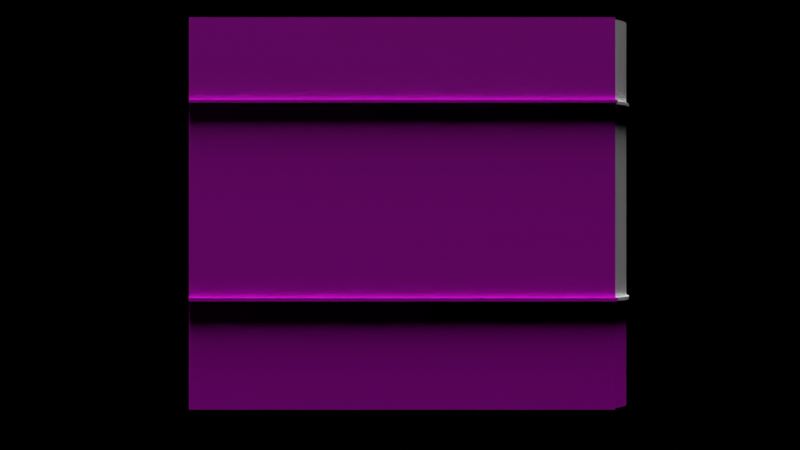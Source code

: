 # Source: ph.blend  (saved by Blender 2.80.45; exported with 4.5.12 LTS)
import bpy
from mathutils import Matrix  # noqa: F401  (used for matrix-valued properties, if any)

bpy.ops.wm.read_factory_settings(use_empty=True)
scene = bpy.context.scene
scene.name = 'scene_textured'

# ---- collections
col_rigging = bpy.data.collections.new('rigging'); scene.collection.children.link(col_rigging)
col_collection_001 = bpy.data.collections.new('Collection.001'); col_rigging.children.link(col_collection_001)
col_imgs_001 = bpy.data.collections.new('imgs.001'); scene.collection.children.link(col_imgs_001)
col_tower = bpy.data.collections.new('tower'); scene.collection.children.link(col_tower)

# ---- images (referenced by path relative to the original .blend; pixels are not part of the script)
import os
ASSET_DIR = os.environ.get("B2B_ASSET_DIR", "")  # directory of the original .blend (textures are referenced by path, not embedded)
HERE = os.path.dirname(os.path.abspath(__file__))  # packed textures are extracted next to this script under _unpacked/

def load_image(name, relpath, width, height, colorspace="sRGB"):
    """Load a texture the original file referenced (path relative to the .blend, or extracted next to this script)."""
    p = next((c for c in (os.path.join(HERE, relpath), os.path.join(ASSET_DIR, relpath)) if relpath and os.path.exists(c)), "")
    if p:
        img = bpy.data.images.load(p, check_existing=True)
        img.name = name
    else:  # same state as the original file: an image datablock whose file is absent (Cycles renders it pink)
        img = bpy.data.images.new(name, width, height)
        img.source = "FILE"
        img.filepath = "//" + (relpath or name)
    img.colorspace_settings.name = colorspace
    return img
img_ph_front_window_texture_png = load_image('ph_front_window_texture.png', 'assets/textures/ph_front_window_texture.png', 1024, 1024, 'sRGB')
img_ph_side_lower_texture_png = load_image('ph_side_lower_texture.png', 'assets/textures/ph_side_lower_texture.png', 1024, 1024, 'sRGB')

# ---- materials (node trees are filled in below, after node groups)
mat_ph_tower_side_mat = bpy.data.materials.new('ph_tower_side_mat')
mat_ph_tower_side_mat.use_transparent_shadow = False
mat_ph_tower_side_mat.preview_render_type = 'FLAT'
mat_ph_tower_side_mat.roughness = 0.25
mat_baselinewhite = bpy.data.materials.new('BaselineWhite')
mat_baselinewhite.use_transparent_shadow = False
mat_baselinewhite.roughness = 0.25
mat_baseline_white = bpy.data.materials.new('baseline_white')
mat_baseline_white.use_transparent_shadow = False
mat_baseline_white.roughness = 0.25
mat_side_lower = bpy.data.materials.new('side_lower')
mat_side_lower.use_transparent_shadow = False
mat_side_lower.roughness = 0.25

# ---- material node trees
mat_ph_tower_side_mat.use_nodes = True; mat_ph_tower_side_mat.node_tree.nodes.clear()
_N = mat_ph_tower_side_mat.node_tree.nodes; _L = mat_ph_tower_side_mat.node_tree.links
n0 = _N.new('ShaderNodeOutputMaterial'); n0.name = 'Material Output'; n0.location = (300, 300)
n1 = _N.new('ShaderNodeBsdfPrincipled'); n1.name = 'Principled BSDF'; n1.location = (10, 300)
n1.distribution = 'GGX'
n1.subsurface_method = 'BURLEY'
n1.inputs[3].default_value = 1.45
n2 = _N.new('ShaderNodeTexImage'); n2.name = 'Image Texture'; n2.location = (-280, 275)
n2.image = img_ph_front_window_texture_png
_L.new(n1.outputs[0], n0.inputs[0])
_L.new(n2.outputs[0], n1.inputs[0])
n0.is_active_output = True
mat_baselinewhite.use_nodes = True; mat_baselinewhite.node_tree.nodes.clear()
_N = mat_baselinewhite.node_tree.nodes; _L = mat_baselinewhite.node_tree.links
n0 = _N.new('ShaderNodeOutputMaterial'); n0.name = 'Material Output'; n0.location = (300, 300)
n1 = _N.new('ShaderNodeBsdfPrincipled'); n1.name = 'Principled BSDF'; n1.location = (10, 300)
n1.distribution = 'GGX'
n1.subsurface_method = 'BURLEY'
n1.inputs[0].default_value = (0.07823, 0.7224, 0.09207, 1.0)
n1.inputs[3].default_value = 1.45
_L.new(n1.outputs[0], n0.inputs[0])
n0.is_active_output = True
mat_baseline_white.use_nodes = True; mat_baseline_white.node_tree.nodes.clear()
_N = mat_baseline_white.node_tree.nodes; _L = mat_baseline_white.node_tree.links
n0 = _N.new('ShaderNodeOutputMaterial'); n0.name = 'Material Output'; n0.location = (300, 300)
n1 = _N.new('ShaderNodeBsdfPrincipled'); n1.name = 'Principled BSDF'; n1.location = (10, 300)
n1.distribution = 'GGX'
n1.subsurface_method = 'BURLEY'
n1.inputs[0].default_value = (1.0, 1.0, 1.0, 1.0)
n1.inputs[3].default_value = 1.45
_L.new(n1.outputs[0], n0.inputs[0])
n0.is_active_output = True
mat_side_lower.use_nodes = True; mat_side_lower.node_tree.nodes.clear()
_N = mat_side_lower.node_tree.nodes; _L = mat_side_lower.node_tree.links
n0 = _N.new('ShaderNodeOutputMaterial'); n0.name = 'Material Output'; n0.location = (300, 300)
n1 = _N.new('ShaderNodeBsdfPrincipled'); n1.name = 'Principled BSDF'; n1.location = (10, 300)
n1.distribution = 'GGX'
n1.subsurface_method = 'BURLEY'
n1.inputs[3].default_value = 1.45
n2 = _N.new('ShaderNodeTexImage'); n2.name = 'Image Texture'; n2.location = (-280, 275)
n2.image = img_ph_side_lower_texture_png
_L.new(n1.outputs[0], n0.inputs[0])
_L.new(n2.outputs[0], n1.inputs[0])
n0.is_active_output = True

# ---- cameras
cam_camera_002 = bpy.data.cameras.new('Camera.002')
cam_camera_002.dof.focus_distance = 0.0
cam_camera_002.dof.aperture_fstop = 128.0

# ---- lights
light_sun = bpy.data.lights.new('Sun', 'SUN')
light_sun.transmission_factor = 0.0
light_sun.angle = 0.2487
light_sun.shadow_buffer_clip_start = 0.5
light_sun.shadow_soft_size = 0.125
light_light_001 = bpy.data.lights.new('Light.001', 'POINT')
light_light_001.transmission_factor = 0.0
light_light_001.cutoff_distance = 30.0
light_light_001.energy = 1000.0
light_light_001.shadow_buffer_clip_start = 1.001
light_light_001.shadow_soft_size = 0.1
light_light_001.shadow_maximum_resolution = 0.006
light_light_001.use_absolute_resolution = True

# ---- meshes
me_tower = bpy.data.meshes.new('tower')
me_tower.from_pydata([(-1.0, -1.0, -1.0), (-1.0, -1.0, 1.0), (-1.0, 1.0, -1.0), (-1.0, 1.0, 1.0), (1.0, -1.0, -1.0), (1.0, -1.0, 1.0), (1.0, 1.0, -1.0), (1.0, 1.0, 1.0), (1.01, -1.0, 0.5787), (1.0, -1.0, 0.5635), (1.0, -1.0, 0.5787), (1.01, -0.7645, 0.5635), (1.0, -0.7645, 0.5635), (1.0, -0.7645, 0.5787), (-1.0, 1.0, 0.5635), (1.01, -0.7645, 0.5787), (-1.0, -1.0, 0.5635), (1.01, 1.0, 0.5787), (1.01, 0.8193, 0.5787), (1.0, 0.8193, 0.5635), (1.0, 0.8193, 0.5787), (1.0, -0.8333, 0.5635), (1.0, 1.0, 0.5787), (1.0, 1.0, 0.5635), (-1.0, 1.0, 0.5787), (1.0, -0.8333, 0.5787), (1.01, -0.8333, 0.5787), (1.01, 1.0, 0.5635), (1.01, -0.8333, 0.5635), (1.01, 0.8193, 0.5635), (-1.0, -1.0, 0.5787), (1.0, -1.05, 0.5787), (1.0, -1.05, 0.5635), (-1.0, -1.05, 0.5787), (-1.0, -1.05, 0.5635), (-1.0, 1.062, 0.5787), (-1.0, 1.062, 0.5635), (1.01, -1.0, 0.5635), (1.01, -1.05, 0.5787), (1.01, -1.05, 0.5635), (1.01, 0.7645, 0.5787), (1.0, 0.7645, 0.5787), (1.0, 0.7645, 0.5635), (1.01, 0.7645, 0.5635), (1.01, 1.062, 0.5635), (1.0, 1.062, 0.5635), (1.0, 1.062, 0.5787), (1.01, 1.062, 0.5787), (1.0, 0.7685, 1.0), (1.0, -0.784, 1.0), (-1.0, 1.0, -0.4291), (-1.0, 1.0, -0.4476), (-1.0, -1.0, -0.4476), (-1.0, -1.0, -0.4291), (1.0, 1.0, -0.4291), (1.0, 1.0, -0.4476), (1.0, -1.0, -0.4291), (1.0, -1.0, -0.4476), (-1.0, 1.0, -0.4291), (-1.0, 1.0, -0.4476), (-1.0, -1.0, -0.4476), (-1.0, -1.0, -0.4291), (1.0, 1.0, -0.4291), (1.0, 1.0, -0.4476), (1.0, -1.0, -0.4291), (1.0, -1.0, -0.4476), (-1.0, 1.0, -0.4291), (-1.0, 1.0, -0.4476), (-1.0, -1.0, -0.4476), (-1.0, -1.0, -0.4291), (1.0, 1.0, -0.4291), (1.0, 1.0, -0.4476), (1.0, -1.0, -0.4291), (1.0, -1.0, -0.4476), (-1.0, -1.059, -0.4476), (-1.0, -1.059, -0.4291), (1.0, -1.059, -0.4291), (1.0, -1.059, -0.4476), (-1.0, 1.066, -0.4291), (-1.0, 1.066, -0.4476), (1.0, 1.066, -0.4291), (1.0, 1.066, -0.4476), (1.011, 1.0, -0.4291), (1.011, 1.0, -0.4476), (1.011, -1.0, -0.4291), (1.011, -1.0, -0.4476), (1.011, -1.059, -0.4291), (1.011, -1.059, -0.4476), (1.011, 1.066, -0.4291), (1.011, 1.066, -0.4476), (1.0, -1.0, -0.4291), (1.0, -1.0, -0.4476), (1.011, -1.0, -0.4291), (1.011, -1.0, -0.4476), (1.0, -1.0, -0.4291), (1.0, -1.0, -0.4476), (1.011, -1.0, -0.4291), (1.011, -1.0, -0.4476), (1.0, -1.0, -0.4291), (1.0, -1.0, -0.4476), (1.011, -1.0, -0.4291), (1.011, -1.0, -0.4476), (1.0, -0.7644, -0.4291), (1.0, -0.7644, -0.4476), (1.011, -0.7644, -0.4291), (1.011, -0.7644, -0.4476), (1.0, 0.7642, -0.4291), (1.0, 0.7642, -0.4476), (1.011, 0.7642, -0.4291), (1.011, 0.7642, -0.4476)], [], [(30, 1, 3, 24), (24, 3, 7, 22), (21, 25, 13, 12), (10, 5, 1, 30), (2, 6, 4, 0), (7, 3, 1, 5, 49, 48), (12, 13, 15, 11), (53, 16, 14, 50), (50, 14, 23, 54), (54, 23, 9, 56), (56, 9, 16, 53), (26, 28, 11, 15), (22, 17, 47, 46), (28, 21, 12, 11), (19, 29, 43, 42), (25, 26, 15, 13), (10, 30, 33, 31), (10, 25, 20, 22), (23, 19, 21, 9), (23, 14, 36, 45), (22, 20, 18, 17), (19, 23, 27, 29), (25, 10, 8, 26), (16, 30, 24, 14), (27, 17, 18, 29), (28, 26, 8, 37), (32, 31, 33, 34), (30, 16, 34, 33), (9, 10, 31, 32), (16, 9, 32, 34), (36, 35, 46, 45), (24, 22, 46, 35), (22, 23, 45, 46), (14, 24, 35, 36), (9, 21, 28, 37), (19, 20, 25, 21), (9, 37, 39, 32), (31, 32, 39, 38), (37, 8, 38, 39), (8, 10, 31, 38), (41, 42, 43, 40), (20, 19, 42, 41), (18, 20, 41, 40), (29, 18, 40, 43), (45, 46, 47, 44), (27, 23, 45, 44), (17, 27, 44, 47), (13, 49, 5, 10, 25), (48, 41, 20, 22, 7), (4, 57, 52, 0), (56, 53, 61, 64), (6, 55, 57, 4), (55, 54, 56, 57), (2, 51, 55, 6), (50, 54, 62, 58), (0, 52, 51, 2), (52, 53, 50, 51), (63, 59, 67, 71), (61, 60, 68, 69), (57, 56, 64, 65), (54, 55, 63, 62), (53, 52, 60, 61), (55, 51, 59, 63), (51, 50, 58, 59), (52, 57, 65, 60), (72, 69, 75, 76), (66, 70, 80, 78), (60, 65, 73, 68), (62, 63, 71, 70), (59, 58, 66, 67), (58, 62, 70, 66), (64, 61, 69, 72), (65, 64, 72, 73), (77, 76, 75, 74), (77, 73, 85, 87), (69, 68, 74, 75), (68, 73, 77, 74), (79, 78, 80, 81), (71, 67, 79, 81), (70, 71, 107, 106), (67, 66, 78, 79), (85, 84, 86, 87), (82, 83, 89, 88), (71, 81, 89, 83), (81, 80, 88, 89), (72, 84, 92, 90), (72, 76, 86, 84), (80, 70, 82, 88), (76, 77, 87, 86), (90, 92, 96, 94), (84, 85, 93, 92), (85, 73, 91, 93), (73, 72, 90, 91), (96, 97, 101, 100), (92, 93, 97, 96), (93, 91, 95, 97), (91, 90, 94, 95), (101, 99, 103, 105), (97, 95, 99, 101), (95, 94, 98, 99), (94, 96, 100, 98), (103, 102, 104, 105), (99, 98, 102, 103), (98, 100, 104, 102), (100, 101, 105, 104), (106, 107, 109, 108), (71, 83, 109, 107), (83, 82, 108, 109), (82, 70, 106, 108)])
me_tower.polygons.foreach_set('material_index', [0, 0, 0, 0, 0, 0, 0, 0, 0, 0, 0, 0, 0, 0, 0, 0, 0, 0, 0, 0, 0, 0, 0, 0, 0, 0, 0, 0, 0, 0, 0, 0, 0, 0, 0, 0, 0, 0, 0, 0, 0, 0, 0, 0, 0, 0, 0, 0, 0, 0, 0, 2, 0, 0, 0, 0, 0, 0, 0, 0, 0, 0, 0, 0, 0, 0, 0, 0, 0, 0, 0, 0, 0, 0, 0, 0, 0, 0, 0, 0, 0, 0, 0, 0, 0, 0, 0, 0, 0, 0, 0, 0, 0, 0, 0, 0, 0, 0, 0, 0, 0, 0, 0, 0, 0, 0, 0, 0, 0])
_uv = me_tower.uv_layers.new(name='UVMap')
_uv.uv.foreach_set('vector', [0.5723, 0.0, 0.625, 0.0, 0.625, 0.25, 0.5723, 0.25, 0.5723, 0.25, 0.625, 0.25, 0.625, 0.5, 0.5723, 0.5, 0.5704, 0.7292, 0.5723, 0.7292, 0.5723, 0.7292, 0.5704, 0.7292, 1.002, 0.7893, 1.002, 1.0, -0.004888, 1.0, -0.004888, 0.7893, 0.125, 0.5, 0.375, 0.5, 0.375, 0.75, 0.125, 0.75, 0.625, 0.5, 0.875, 0.5, 0.875, 0.75, 0.625, 0.75, 0.625, 0.6667, 0.625, 0.5833, 0.5704, 0.7292, 0.5723, 0.7292, 0.5723, 0.7292, 0.5704, 0.7292, 0.4464, 0.0, 0.5704, 0.0, 0.5704, 0.25, 0.4464, 0.25, 0.4464, 0.25, 0.5704, 0.25, 0.5704, 0.5, 0.4464, 0.5, 0.4464, 0.5, 0.5704, 0.5, 0.5704, 0.75, 0.4464, 0.75, 1.002, 0.2854, 1.002, 0.7817, -0.004888, 0.7817, -0.004888, 0.2854, 0.5723, 0.7292, 0.5704, 0.7292, 0.5704, 0.7292, 0.5723, 0.7292, 0.5723, 0.5, 0.5723, 0.5, 0.5723, 0.5, 0.5723, 0.5, 0.5704, 0.7292, 0.5704, 0.7292, 0.5704, 0.7292, 0.5704, 0.7292, 0.5704, 0.5207, 0.5704, 0.5207, 0.5704, 0.5207, 0.5704, 0.5207, 0.5723, 0.7292, 0.5723, 0.7292, 0.5723, 0.7292, 0.5723, 0.7292, 1.002, 0.7893, -0.004888, 0.7893, -0.004888, 0.7893, 1.002, 0.7893, 0.5723, 0.75, 0.5723, 0.7292, 0.5723, 0.5207, 0.5723, 0.5, 0.5704, 0.5, 0.5704, 0.5207, 0.5704, 0.7292, 0.5704, 0.75, 0.5704, 0.5, 0.5704, 0.25, 0.5704, 0.25, 0.5704, 0.5, 0.5723, 0.5, 0.5723, 0.5207, 0.5723, 0.5207, 0.5723, 0.5, 0.5704, 0.5207, 0.5704, 0.5, 0.5704, 0.5, 0.5704, 0.5207, 0.5723, 0.7292, 0.5723, 0.75, 0.5723, 0.75, 0.5723, 0.7292, 0.5704, 0.0, 0.5723, 0.0, 0.5723, 0.25, 0.5704, 0.25, 0.5704, 0.5, 0.5723, 0.5, 0.5723, 0.5207, 0.5704, 0.5207, 0.5704, 0.7292, 0.5723, 0.7292, 0.5723, 0.75, 0.5704, 0.75, 1.002, 0.7817, 1.002, 0.7893, -0.004888, 0.7893, -0.004888, 0.7817, -0.004888, 0.7893, -0.004888, 0.7817, -0.004888, 0.7817, -0.004888, 0.7893, 1.002, 0.7817, 1.002, 0.7893, 1.002, 0.7893, 1.002, 0.7817, -0.004888, 0.7817, 1.002, 0.7817, 1.002, 0.7817, -0.004888, 0.7817, 0.5704, 0.25, 0.5723, 0.25, 0.5723, 0.5, 0.5704, 0.5, 0.5723, 0.25, 0.5723, 0.5, 0.5723, 0.5, 0.5723, 0.25, 0.5723, 0.5, 0.5704, 0.5, 0.5704, 0.5, 0.5723, 0.5, 0.5704, 0.25, 0.5723, 0.25, 0.5723, 0.25, 0.5704, 0.25, 0.5704, 0.75, 0.5704, 0.7292, 0.5704, 0.7292, 0.5704, 0.75, 0.5704, 0.5207, 0.5723, 0.5207, 0.5723, 0.7292, 0.5704, 0.7292, 0.5704, 0.75, 0.5704, 0.75, 0.5704, 0.75, 0.5704, 0.75, 1.002, 0.7893, 1.002, 0.7817, 1.002, 0.7817, 1.002, 0.7893, 0.5704, 0.75, 0.5723, 0.75, 0.5723, 0.75, 0.5704, 0.75, 0.5723, 0.75, 0.5723, 0.75, 0.5723, 0.75, 0.5723, 0.75, 0.5723, 0.5207, 0.5704, 0.5207, 0.5704, 0.5207, 0.5723, 0.5207, 0.5723, 0.5207, 0.5704, 0.5207, 0.5704, 0.5207, 0.5723, 0.5207, 0.5723, 0.5207, 0.5723, 0.5207, 0.5723, 0.5207, 0.5723, 0.5207, 0.5704, 0.5207, 0.5723, 0.5207, 0.5723, 0.5207, 0.5704, 0.5207, 0.5704, 0.5, 0.5723, 0.5, 0.5723, 0.5, 0.5704, 0.5, 0.5704, 0.5, 0.5704, 0.5, 0.5704, 0.5, 0.5704, 0.5, 0.5723, 0.5, 0.5704, 0.5, 0.5704, 0.5, 0.5723, 0.5, 0.0, 0.0, 0.0, 0.0, 0.0, 0.0, 0.0, 0.0, 0.0, 0.0, 0.0, 0.0, 0.0, 0.0, 0.0, 0.0, 0.0, 0.0, 0.0, 0.0, 1.002, -2.384e-07, 1.002, 0.2762, -0.004888, 0.2762, -0.004888, 1.788e-07, 1.002, 0.2854, -0.004888, 0.2854, -0.004888, 0.2854, 1.002, 0.2854, 0.375, 0.5, 0.444, 0.5, 0.444, 0.75, 0.375, 0.75, 0.444, 0.5, 0.4464, 0.5, 0.4464, 0.75, 0.444, 0.75, 0.375, 0.25, 0.444, 0.25, 0.444, 0.5, 0.375, 0.5, 0.4464, 0.25, 0.4464, 0.5, 0.4464, 0.5, 0.4464, 0.25, 0.375, 0.0, 0.444, 0.0, 0.444, 0.25, 0.375, 0.25, 0.444, 0.0, 0.4464, 0.0, 0.4464, 0.25, 0.444, 0.25, 0.444, 0.5, 0.444, 0.25, 0.444, 0.25, 0.444, 0.5, 0.4464, 0.0, 0.444, 0.0, 0.444, 0.0, 0.4464, 0.0, 0.444, 0.75, 0.4464, 0.75, 0.4464, 0.75, 0.444, 0.75, 0.4464, 0.5, 0.444, 0.5, 0.444, 0.5, 0.4464, 0.5, 0.4464, 0.0, 0.444, 0.0, 0.444, 0.0, 0.4464, 0.0, 0.444, 0.5, 0.444, 0.25, 0.444, 0.25, 0.444, 0.5, 0.444, 0.25, 0.4464, 0.25, 0.4464, 0.25, 0.444, 0.25, -0.004888, 0.2762, 1.002, 0.2762, 1.002, 0.2762, -0.004888, 0.2762, 1.002, 0.2854, -0.004888, 0.2854, -0.004888, 0.2854, 1.002, 0.2854, 0.4464, 0.25, 0.4464, 0.5, 0.4464, 0.5, 0.4464, 0.25, -0.004888, 0.2762, 1.002, 0.2762, 1.002, 0.2762, -0.004888, 0.2762, 0.4464, 0.5, 0.444, 0.5, 0.444, 0.5, 0.4464, 0.5, 0.444, 0.25, 0.4464, 0.25, 0.4464, 0.25, 0.444, 0.25, 0.4464, 0.25, 0.4464, 0.5, 0.4464, 0.5, 0.4464, 0.25, 1.002, 0.2854, -0.004888, 0.2854, -0.004888, 0.2854, 1.002, 0.2854, 0.444, 0.75, 0.4464, 0.75, 0.4464, 0.75, 0.444, 0.75, 1.002, 0.2762, 1.002, 0.2854, -0.004888, 0.2854, -0.004888, 0.2762, 1.002, 0.2762, 1.002, 0.2762, 1.002, 0.2762, 1.002, 0.2762, 0.4464, 0.0, 0.444, 0.0, 0.444, 0.0, 0.4464, 0.0, -0.004888, 0.2762, 1.002, 0.2762, 1.002, 0.2762, -0.004888, 0.2762, 0.444, 0.25, 0.4464, 0.25, 0.4464, 0.5, 0.444, 0.5, 0.444, 0.5, 0.444, 0.25, 0.444, 0.25, 0.444, 0.5, 0.4464, 0.5, 0.444, 0.5, 0.444, 0.5, 0.4464, 0.5, 0.444, 0.25, 0.4464, 0.25, 0.4464, 0.25, 0.444, 0.25, 0.444, 0.75, 0.4464, 0.75, 0.4464, 0.75, 0.444, 0.75, 0.4464, 0.5, 0.444, 0.5, 0.444, 0.5, 0.4464, 0.5, 0.444, 0.5, 0.444, 0.5, 0.444, 0.5, 0.444, 0.5, 0.444, 0.5, 0.4464, 0.5, 0.4464, 0.5, 0.444, 0.5, 1.002, 0.2854, 1.002, 0.2854, 1.002, 0.2854, 1.002, 0.2854, 1.002, 0.2854, 1.002, 0.2854, 1.002, 0.2854, 1.002, 0.2854, 0.4464, 0.5, 0.4464, 0.5, 0.4464, 0.5, 0.4464, 0.5, 1.002, 0.2854, 1.002, 0.2762, 1.002, 0.2762, 1.002, 0.2854, 1.002, 0.2854, 1.002, 0.2854, 1.002, 0.2854, 1.002, 0.2854, 0.4464, 0.75, 0.444, 0.75, 0.444, 0.75, 0.4464, 0.75, 1.002, 0.2762, 1.002, 0.2762, 1.002, 0.2762, 1.002, 0.2762, 0.444, 0.75, 0.4464, 0.75, 0.4464, 0.75, 0.444, 0.75, 0.4464, 0.75, 0.444, 0.75, 0.444, 0.75, 0.4464, 0.75, 0.4464, 0.75, 0.444, 0.75, 0.444, 0.75, 0.4464, 0.75, 1.002, 0.2762, 1.002, 0.2762, 1.002, 0.2762, 1.002, 0.2762, 0.444, 0.75, 0.4464, 0.75, 0.4464, 0.75, 0.444, 0.75, 1.002, 0.2762, 1.002, 0.2762, 1.002, 0.2762, 1.002, 0.2762, 1.002, 0.2762, 1.002, 0.2762, 1.002, 0.2762, 1.002, 0.2762, 0.444, 0.75, 0.4464, 0.75, 0.4464, 0.75, 0.444, 0.75, 1.002, 0.2854, 1.002, 0.2854, 1.002, 0.2854, 1.002, 0.2854, 0.444, 0.75, 0.4464, 0.75, 0.4464, 0.75, 0.444, 0.75, 0.444, 0.75, 0.4464, 0.75, 0.4464, 0.75, 0.444, 0.75, 1.002, 0.2854, 1.002, 0.2854, 1.002, 0.2854, 1.002, 0.2854, 0.4464, 0.75, 0.444, 0.75, 0.444, 0.75, 0.4464, 0.75, 0.4464, 0.5, 0.444, 0.5, 0.444, 0.5, 0.4464, 0.5, 0.444, 0.5, 0.444, 0.5, 0.444, 0.5, 0.444, 0.5, 0.444, 0.5, 0.4464, 0.5, 0.4464, 0.5, 0.444, 0.5, 0.4464, 0.5, 0.4464, 0.5, 0.4464, 0.5, 0.4464, 0.5])
me_tower.materials.append(mat_ph_tower_side_mat)
me_tower.materials.append(mat_baselinewhite)
me_tower.materials.append(mat_baseline_white)
me_tower.use_remesh_preserve_volume = False
me_tower.use_remesh_preserve_attributes = False
me_tower.use_mirror_vertex_groups = False
me_tower.update()
me_cube = bpy.data.meshes.new('Cube')
me_cube.from_pydata([(-1.0, -1.0, -1.0), (-1.0, -1.0, 1.0), (-1.0, 1.0, -1.0), (-1.0, 1.0, 1.0), (1.0, -1.0, -1.0), (1.0, -1.0, 1.0), (1.0, 1.0, -1.0), (1.0, 1.0, 1.0), (-1.0, 0.8824, -1.0), (-1.0, 0.7647, -1.0), (-1.0, 0.6471, -1.0), (-1.0, 0.5294, -1.0), (-1.0, 0.4118, -1.0), (-1.0, 0.2941, -1.0), (-1.0, 0.1765, -1.0), (-1.0, 0.05882, -1.0), (-1.0, -0.05882, -1.0), (-1.0, -0.1765, -1.0), (-1.0, -0.2941, -1.0), (-1.0, -0.4118, -1.0), (-1.0, -0.5294, -1.0), (-1.0, -0.6471, -1.0), (-1.0, -0.7647, -1.0), (-1.0, -0.8824, -1.0), (-1.0, -0.8824, 1.0), (-1.0, -0.7647, 1.0), (-1.0, -0.6471, 1.0), (-1.0, -0.5294, 1.0), (-1.0, -0.4118, 1.0), (-1.0, -0.2941, 1.0), (-1.0, -0.1765, 1.0), (-1.0, -0.05882, 1.0), (-1.0, 0.05882, 1.0), (-1.0, 0.1765, 1.0), (-1.0, 0.2941, 1.0), (-1.0, 0.4118, 1.0), (-1.0, 0.5294, 1.0), (-1.0, 0.6471, 1.0), (-1.0, 0.7647, 1.0), (-1.0, 0.8824, 1.0), (1.0, -0.8824, -1.0), (1.0, -0.7647, -1.0), (1.0, -0.6471, -1.0), (1.0, -0.5294, -1.0), (1.0, -0.4118, -1.0), (1.0, -0.2941, -1.0), (1.0, -0.1765, -1.0), (1.0, -0.05882, -1.0), (1.0, 0.05882, -1.0), (1.0, 0.1765, -1.0), (1.0, 0.2941, -1.0), (1.0, 0.4118, -1.0), (1.0, 0.5294, -1.0), (1.0, 0.6471, -1.0), (1.0, 0.7647, -1.0), (1.0, 0.8824, -1.0), (1.0, 0.8824, 1.0), (1.0, 0.7647, 1.0), (1.0, 0.6471, 1.0), (1.0, 0.5294, 1.0), (1.0, 0.4118, 1.0), (1.0, 0.2941, 1.0), (1.0, 0.1765, 1.0), (1.0, 0.05882, 1.0), (1.0, -0.05882, 1.0), (1.0, -0.1765, 1.0), (1.0, -0.2941, 1.0), (1.0, -0.4118, 1.0), (1.0, -0.5294, 1.0), (1.0, -0.6471, 1.0), (1.0, -0.7647, 1.0), (1.0, -0.8824, 1.0), (-1.0, -1.0, 0.5786), (-1.0, 1.0, 0.5786), (1.0, 1.0, 0.5786), (1.0, -1.0, 0.5786), (1.0, 0.8824, 0.5786), (1.0, 0.7647, 0.5786), (1.0, 0.6471, 0.5786), (1.0, 0.5294, 0.5786), (1.0, 0.4118, 0.5786), (1.0, 0.2941, 0.5786), (1.0, 0.1765, 0.5786), (1.0, 0.05882, 0.5786), (1.0, -0.05882, 0.5786), (1.0, -0.1765, 0.5786), (1.0, -0.2941, 0.5786), (1.0, -0.4118, 0.5786), (1.0, -0.5294, 0.5786), (1.0, -0.6471, 0.5786), (1.0, -0.7647, 0.5786), (1.0, -0.8824, 0.5786), (-1.0, -0.8824, 0.5786), (-1.0, -0.7647, 0.5786), (-1.0, -0.6471, 0.5786), (-1.0, -0.5294, 0.5786), (-1.0, -0.4118, 0.5786), (-1.0, -0.2941, 0.5786), (-1.0, -0.1765, 0.5786), (-1.0, -0.05882, 0.5786), (-1.0, 0.05882, 0.5786), (-1.0, 0.1765, 0.5786), (-1.0, 0.2941, 0.5786), (-1.0, 0.4118, 0.5786), (-1.0, 0.5294, 0.5786), (-1.0, 0.6471, 0.5786), (-1.0, 0.7647, 0.5786), (-1.0, 0.8824, 0.5786), (-1.0, 1.0, 0.563), (1.0, 1.0, 0.563), (1.0, -1.0, 0.563), (1.0, 0.8824, 0.563), (1.0, 0.7647, 0.563), (1.0, 0.6471, 0.563), (1.0, 0.5294, 0.563), (1.0, 0.4118, 0.563), (1.0, 0.2941, 0.563), (1.0, 0.1765, 0.563), (1.0, 0.05882, 0.563), (1.0, -0.05882, 0.563), (1.0, -0.1765, 0.563), (1.0, -0.2941, 0.563), (1.0, -0.4118, 0.563), (1.0, -0.5294, 0.563), (1.0, -0.6471, 0.563), (1.0, -0.7647, 0.563), (1.0, -0.8824, 0.563), (-1.0, -0.8824, 0.563), (-1.0, -0.7647, 0.563), (-1.0, -0.6471, 0.563), (-1.0, -0.5294, 0.563), (-1.0, -0.4118, 0.563), (-1.0, -0.2941, 0.563), (-1.0, -0.1765, 0.563), (-1.0, -0.05882, 0.563), (-1.0, 0.05882, 0.563), (-1.0, 0.1765, 0.563), (-1.0, 0.2941, 0.563), (-1.0, 0.4118, 0.563), (-1.0, 0.5294, 0.563), (-1.0, 0.6471, 0.563), (-1.0, 0.7647, 0.563), (-1.0, 0.8824, 0.563), (-1.0, -1.0, 0.563), (1.0, -0.7647, 0.563), (1.0, -0.7647, 0.5786), (1.0, -0.8824, 0.5786), (1.0, -0.8824, 0.563), (1.0, -0.6471, 0.563), (1.0, -0.6471, 0.5786), (1.0, -0.7647, 0.5786), (1.0, -0.7647, 0.563), (1.0, -0.5294, 0.563), (1.0, -0.5294, 0.5786), (1.0, -0.6471, 0.5786), (1.0, -0.6471, 0.563), (1.0, -0.4118, 0.563), (1.0, -0.4118, 0.5786), (1.0, -0.5294, 0.5786), (1.0, -0.5294, 0.563), (1.0, -0.2941, 0.563), (1.0, -0.2941, 0.5786), (1.0, -0.4118, 0.5786), (1.0, -0.4118, 0.563), (1.0, -0.1765, 0.563), (1.0, -0.1765, 0.5786), (1.0, -0.2941, 0.5786), (1.0, -0.2941, 0.563), (1.0, -0.05882, 0.563), (1.0, -0.05882, 0.5786), (1.0, -0.1765, 0.5786), (1.0, -0.1765, 0.563), (1.0, 0.05882, 0.563), (1.0, 0.05882, 0.5786), (1.0, -0.05882, 0.5786), (1.0, -0.05882, 0.563), (1.0, 0.1765, 0.563), (1.0, 0.1765, 0.5786), (1.0, 0.05882, 0.5786), (1.0, 0.05882, 0.563), (1.0, 0.2941, 0.563), (1.0, 0.2941, 0.5786), (1.0, 0.1765, 0.5786), (1.0, 0.1765, 0.563), (1.0, 0.4118, 0.563), (1.0, 0.4118, 0.5786), (1.0, 0.2941, 0.5786), (1.0, 0.2941, 0.563), (1.0, 0.5294, 0.563), (1.0, 0.5294, 0.5786), (1.0, 0.4118, 0.5786), (1.0, 0.4118, 0.563), (1.0, 0.6471, 0.563), (1.0, 0.6471, 0.5786), (1.0, 0.5294, 0.5786), (1.0, 0.5294, 0.563), (1.0, 0.7647, 0.563), (1.0, 0.7647, 0.5786), (1.0, 0.6471, 0.5786), (1.0, 0.6471, 0.563), (1.0, 0.8824, 0.563), (1.0, 0.8824, 0.5786), (1.0, 0.7647, 0.5786), (1.0, 0.7647, 0.563), (1.0, 1.0, 0.563), (1.0, 1.0, 0.5786), (1.0, 0.8824, 0.5786), (1.0, 0.8824, 0.563), (1.0, -1.0, 0.563), (1.0, -1.0, 0.5787), (-1.0, -1.0, 0.5787), (-1.0, -1.0, 0.563), (1.0, -0.8824, 0.563), (1.0, -0.8824, 0.5786), (1.0, -1.0, 0.5786), (1.0, -1.0, 0.563), (-1.0, 1.0, 0.563), (-1.0, 1.0, 0.5786), (1.0, 1.0, 0.5786), (1.0, 1.0, 0.563), (1.753, -0.7647, 0.5786), (1.753, -0.7647, 0.563), (1.753, -0.8824, 0.5786), (1.753, -0.8824, 0.563), (1.753, -0.6471, 0.5786), (1.753, -0.6471, 0.563), (1.753, -0.7647, 0.5786), (1.753, -0.7647, 0.563), (1.753, -0.5294, 0.5786), (1.753, -0.5294, 0.563), (1.753, -0.6471, 0.5786), (1.753, -0.6471, 0.563), (1.753, -0.4118, 0.5786), (1.753, -0.4118, 0.563), (1.753, -0.5294, 0.5786), (1.753, -0.5294, 0.563), (1.753, -0.2941, 0.5786), (1.753, -0.2941, 0.563), (1.753, -0.4118, 0.5786), (1.753, -0.4118, 0.563), (1.753, -0.1765, 0.5786), (1.753, -0.1765, 0.563), (1.753, -0.2941, 0.5786), (1.753, -0.2941, 0.563), (1.753, -0.05882, 0.5786), (1.753, -0.05882, 0.563), (1.753, -0.1765, 0.5786), (1.753, -0.1765, 0.563), (1.753, 0.05882, 0.5786), (1.753, 0.05882, 0.563), (1.753, -0.05882, 0.5786), (1.753, -0.05882, 0.563), (1.753, 0.1765, 0.5786), (1.753, 0.1765, 0.563), (1.753, 0.05882, 0.5786), (1.753, 0.05882, 0.563), (1.753, 0.2941, 0.5786), (1.753, 0.2941, 0.563), (1.753, 0.1765, 0.5786), (1.753, 0.1765, 0.563), (1.753, 0.4118, 0.5786), (1.753, 0.4118, 0.563), (1.753, 0.2941, 0.5786), (1.753, 0.2941, 0.563), (1.753, 0.5294, 0.5786), (1.753, 0.5294, 0.563), (1.753, 0.4118, 0.5786), (1.753, 0.4118, 0.563), (1.753, 0.6471, 0.5786), (1.753, 0.6471, 0.563), (1.753, 0.5294, 0.5786), (1.753, 0.5294, 0.563), (1.753, 0.7647, 0.5786), (1.753, 0.7647, 0.563), (1.753, 0.6471, 0.5786), (1.753, 0.6471, 0.563), (1.753, 0.8824, 0.5786), (1.753, 0.8824, 0.563), (1.753, 0.7647, 0.5786), (1.753, 0.7647, 0.563), (1.753, 1.0, 0.5786), (1.753, 1.0, 0.563), (1.753, 0.8824, 0.5786), (1.753, 0.8824, 0.563), (1.753, -0.8824, 0.5786), (1.753, -0.8824, 0.563), (1.753, -1.0, 0.5786), (1.753, -1.0, 0.563), (-1.0, 1.0, -0.4463), (1.0, 1.0, -0.4463), (1.0, -1.0, -0.4476), (1.0, 0.8824, -0.4463), (1.0, 0.7647, -0.4463), (1.0, 0.6471, -0.4463), (1.0, 0.5294, -0.4463), (1.0, 0.4118, -0.4463), (1.0, 0.2941, -0.4463), (1.0, 0.1765, -0.4463), (1.0, 0.05882, -0.4463), (1.0, -0.05882, -0.4463), (1.0, -0.1765, -0.4463), (1.0, -0.2941, -0.4463), (1.0, -0.4118, -0.4463), (1.0, -0.5294, -0.4463), (1.0, -0.6471, -0.4463), (1.0, -0.7647, -0.4463), (1.0, -0.8824, -0.4463), (-1.0, -0.8824, -0.4463), (-1.0, -0.7647, -0.4463), (-1.0, -0.6471, -0.4463), (-1.0, -0.5294, -0.4463), (-1.0, -0.4118, -0.4463), (-1.0, -0.2941, -0.4463), (-1.0, -0.1765, -0.4463), (-1.0, -0.05882, -0.4463), (-1.0, 0.05882, -0.4463), (-1.0, 0.1765, -0.4463), (-1.0, 0.2941, -0.4463), (-1.0, 0.4118, -0.4463), (-1.0, 0.5294, -0.4463), (-1.0, 0.6471, -0.4463), (-1.0, 0.7647, -0.4463), (-1.0, 0.8824, -0.4463), (-1.0, -1.0, -0.4476), (-1.0, -1.0, -0.4291), (-1.0, 1.0, -0.4284), (1.0, 1.0, -0.4284), (1.0, -1.0, -0.4291), (1.0, 0.8824, -0.4284), (1.0, 0.7647, -0.4284), (1.0, 0.6471, -0.4284), (1.0, 0.5294, -0.4284), (1.0, 0.4118, -0.4284), (1.0, 0.2941, -0.4284), (1.0, 0.1765, -0.4284), (1.0, 0.05882, -0.4284), (1.0, -0.05882, -0.4284), (1.0, -0.1765, -0.4284), (1.0, -0.2941, -0.4284), (1.0, -0.4118, -0.4284), (1.0, -0.5294, -0.4284), (1.0, -0.6471, -0.4284), (1.0, -0.7647, -0.4284), (1.0, -0.8824, -0.4284), (-1.0, -0.8824, -0.4284), (-1.0, -0.7647, -0.4284), (-1.0, -0.6471, -0.4284), (-1.0, -0.5294, -0.4284), (-1.0, -0.4118, -0.4284), (-1.0, -0.2941, -0.4284), (-1.0, -0.1765, -0.4284), (-1.0, -0.05882, -0.4284), (-1.0, 0.05882, -0.4284), (-1.0, 0.1765, -0.4284), (-1.0, 0.2941, -0.4284), (-1.0, 0.4118, -0.4284), (-1.0, 0.5294, -0.4284), (-1.0, 0.6471, -0.4284), (-1.0, 0.7647, -0.4284), (-1.0, 0.8824, -0.4284), (1.791, 1.0, -0.4284), (1.791, 1.0, -0.4463), (1.791, -1.0, -0.4291), (1.791, -1.0, -0.4476), (1.791, 0.8824, -0.4284), (1.791, 0.8824, -0.4463), (1.791, 0.7647, -0.4284), (1.791, 0.7647, -0.4463), (1.791, 0.6471, -0.4284), (1.791, 0.6471, -0.4463), (1.791, 0.5294, -0.4284), (1.791, 0.5294, -0.4463), (1.791, 0.4118, -0.4284), (1.791, 0.4118, -0.4463), (1.791, 0.2941, -0.4284), (1.791, 0.2941, -0.4463), (1.791, 0.1765, -0.4284), (1.791, 0.1765, -0.4463), (1.791, 0.05882, -0.4284), (1.791, 0.05882, -0.4463), (1.791, -0.05882, -0.4284), (1.791, -0.05882, -0.4463), (1.791, -0.1765, -0.4284), (1.791, -0.1765, -0.4463), (1.791, -0.2941, -0.4284), (1.791, -0.2941, -0.4463), (1.791, -0.4118, -0.4284), (1.791, -0.4118, -0.4463), (1.791, -0.5294, -0.4284), (1.791, -0.5294, -0.4463), (1.791, -0.6471, -0.4284), (1.791, -0.6471, -0.4463), (1.791, -0.7647, -0.4284), (1.791, -0.7647, -0.4463), (1.791, -0.8824, -0.4284), (1.791, -0.8824, -0.4463)], [], [(107, 39, 3, 73), (73, 3, 7, 74), (91, 71, 5, 75), (75, 5, 1, 72), (23, 40, 4, 0), (71, 24, 1, 5), (7, 3, 39, 56), (56, 39, 38, 57), (57, 38, 37, 58), (58, 37, 36, 59), (59, 36, 35, 60), (60, 35, 34, 61), (61, 34, 33, 62), (62, 33, 32, 63), (63, 32, 31, 64), (64, 31, 30, 65), (65, 30, 29, 66), (66, 29, 28, 67), (67, 28, 27, 68), (68, 27, 26, 69), (69, 26, 25, 70), (70, 25, 24, 71), (2, 6, 55, 8), (8, 55, 54, 9), (9, 54, 53, 10), (10, 53, 52, 11), (11, 52, 51, 12), (12, 51, 50, 13), (13, 50, 49, 14), (14, 49, 48, 15), (15, 48, 47, 16), (16, 47, 46, 17), (17, 46, 45, 18), (18, 45, 44, 19), (19, 44, 43, 20), (20, 43, 42, 21), (21, 42, 41, 22), (22, 41, 40, 23), (74, 7, 56, 76), (76, 56, 57, 77), (77, 57, 58, 78), (78, 58, 59, 79), (79, 59, 60, 80), (80, 60, 61, 81), (81, 61, 62, 82), (82, 62, 63, 83), (83, 63, 64, 84), (84, 64, 65, 85), (85, 65, 66, 86), (86, 66, 67, 87), (87, 67, 68, 88), (88, 68, 69, 89), (89, 69, 70, 90), (90, 70, 71, 91), (72, 1, 24, 92), (92, 24, 25, 93), (93, 25, 26, 94), (94, 26, 27, 95), (95, 27, 28, 96), (96, 28, 29, 97), (97, 29, 30, 98), (98, 30, 31, 99), (99, 31, 32, 100), (100, 32, 33, 101), (101, 33, 34, 102), (102, 34, 35, 103), (103, 35, 36, 104), (104, 36, 37, 105), (105, 37, 38, 106), (106, 38, 39, 107), (141, 106, 107, 142), (140, 105, 106, 141), (139, 104, 105, 140), (138, 103, 104, 139), (137, 102, 103, 138), (136, 101, 102, 137), (135, 100, 101, 136), (134, 99, 100, 135), (133, 98, 99, 134), (132, 97, 98, 133), (131, 96, 97, 132), (130, 95, 96, 131), (129, 94, 95, 130), (128, 93, 94, 129), (127, 92, 93, 128), (143, 72, 92, 127), (183, 180, 257, 259), (168, 169, 244, 245), (285, 284, 286, 287), (281, 280, 282, 283), (277, 276, 278, 279), (273, 272, 274, 275), (269, 268, 270, 271), (265, 264, 266, 267), (261, 260, 262, 263), (257, 256, 258, 259), (253, 252, 254, 255), (249, 248, 250, 251), (245, 244, 246, 247), (241, 240, 242, 243), (237, 236, 238, 239), (233, 232, 234, 235), (229, 228, 230, 231), (225, 224, 226, 227), (221, 220, 222, 223), (142, 107, 73, 108), (359, 142, 108, 325), (325, 108, 109, 326), (343, 126, 110, 327), (327, 110, 143, 324), (326, 109, 111, 328), (328, 111, 112, 329), (329, 112, 113, 330), (330, 113, 114, 331), (331, 114, 115, 332), (332, 115, 116, 333), (333, 116, 117, 334), (334, 117, 118, 335), (335, 118, 119, 336), (336, 119, 120, 337), (337, 120, 121, 338), (338, 121, 122, 339), (339, 122, 123, 340), (340, 123, 124, 341), (341, 124, 125, 342), (342, 125, 126, 343), (324, 143, 127, 344), (344, 127, 128, 345), (345, 128, 129, 346), (346, 129, 130, 347), (347, 130, 131, 348), (348, 131, 132, 349), (349, 132, 133, 350), (350, 133, 134, 351), (351, 134, 135, 352), (352, 135, 136, 353), (353, 136, 137, 354), (354, 137, 138, 355), (355, 138, 139, 356), (356, 139, 140, 357), (357, 140, 141, 358), (358, 141, 142, 359), (182, 183, 259, 258), (90, 145, 144, 125), (91, 146, 145, 90), (126, 147, 146, 91), (125, 144, 147, 126), (181, 182, 258, 256), (89, 149, 148, 124), (90, 150, 149, 89), (125, 151, 150, 90), (124, 148, 151, 125), (195, 192, 269, 271), (88, 153, 152, 123), (89, 154, 153, 88), (124, 155, 154, 89), (123, 152, 155, 124), (180, 181, 256, 257), (87, 157, 156, 122), (88, 158, 157, 87), (123, 159, 158, 88), (122, 156, 159, 123), (194, 195, 271, 270), (86, 161, 160, 121), (87, 162, 161, 86), (122, 163, 162, 87), (121, 160, 163, 122), (155, 152, 229, 231), (85, 165, 164, 120), (86, 166, 165, 85), (121, 167, 166, 86), (120, 164, 167, 121), (193, 194, 270, 268), (84, 169, 168, 119), (85, 170, 169, 84), (120, 171, 170, 85), (119, 168, 171, 120), (207, 204, 281, 283), (83, 173, 172, 118), (84, 174, 173, 83), (119, 175, 174, 84), (118, 172, 175, 119), (154, 155, 231, 230), (82, 177, 176, 117), (83, 178, 177, 82), (118, 179, 178, 83), (117, 176, 179, 118), (192, 193, 268, 269), (81, 181, 180, 116), (82, 182, 181, 81), (117, 183, 182, 82), (116, 180, 183, 117), (206, 207, 283, 282), (80, 185, 184, 115), (81, 186, 185, 80), (116, 187, 186, 81), (115, 184, 187, 116), (153, 154, 230, 228), (79, 189, 188, 114), (80, 190, 189, 79), (115, 191, 190, 80), (114, 188, 191, 115), (167, 164, 241, 243), (78, 193, 192, 113), (79, 194, 193, 78), (114, 195, 194, 79), (113, 192, 195, 114), (205, 206, 282, 280), (77, 197, 196, 112), (78, 198, 197, 77), (113, 199, 198, 78), (112, 196, 199, 113), (152, 153, 228, 229), (76, 201, 200, 111), (77, 202, 201, 76), (112, 203, 202, 77), (111, 200, 203, 112), (166, 167, 243, 242), (74, 205, 204, 109), (76, 206, 205, 74), (111, 207, 206, 76), (109, 204, 207, 111), (208, 209, 210, 211), (75, 209, 208, 110), (72, 210, 209, 75), (143, 211, 210, 72), (110, 208, 211, 143), (204, 205, 280, 281), (91, 213, 212, 126), (75, 214, 213, 91), (110, 215, 214, 75), (126, 212, 215, 110), (216, 217, 218, 219), (73, 217, 216, 108), (74, 218, 217, 73), (109, 219, 218, 74), (108, 216, 219, 109), (169, 170, 246, 244), (170, 171, 247, 246), (156, 157, 232, 233), (171, 168, 245, 247), (157, 158, 234, 232), (196, 197, 272, 273), (158, 159, 235, 234), (144, 145, 220, 221), (197, 198, 274, 272), (159, 156, 233, 235), (145, 146, 222, 220), (198, 199, 275, 274), (184, 185, 260, 261), (146, 147, 223, 222), (199, 196, 273, 275), (185, 186, 262, 260), (147, 144, 221, 223), (186, 187, 263, 262), (172, 173, 248, 249), (187, 184, 261, 263), (173, 174, 250, 248), (212, 213, 284, 285), (174, 175, 251, 250), (160, 161, 236, 237), (213, 214, 286, 284), (175, 172, 249, 251), (161, 162, 238, 236), (214, 215, 287, 286), (200, 201, 276, 277), (162, 163, 239, 238), (215, 212, 285, 287), (148, 149, 224, 225), (201, 202, 278, 276), (163, 160, 237, 239), (149, 150, 226, 224), (202, 203, 279, 278), (188, 189, 264, 265), (150, 151, 227, 226), (203, 200, 277, 279), (189, 190, 266, 264), (151, 148, 225, 227), (190, 191, 267, 266), (176, 177, 252, 253), (191, 188, 265, 267), (177, 178, 254, 252), (178, 179, 255, 254), (164, 165, 240, 241), (179, 176, 253, 255), (165, 166, 242, 240), (9, 321, 322, 8), (10, 320, 321, 9), (11, 319, 320, 10), (12, 318, 319, 11), (13, 317, 318, 12), (14, 316, 317, 13), (15, 315, 316, 14), (16, 314, 315, 15), (17, 313, 314, 16), (18, 312, 313, 17), (19, 311, 312, 18), (20, 310, 311, 19), (21, 309, 310, 20), (22, 308, 309, 21), (23, 307, 308, 22), (0, 323, 307, 23), (41, 305, 306, 40), (42, 304, 305, 41), (43, 303, 304, 42), (44, 302, 303, 43), (45, 301, 302, 44), (46, 300, 301, 45), (47, 299, 300, 46), (48, 298, 299, 47), (49, 297, 298, 48), (50, 296, 297, 49), (51, 295, 296, 50), (52, 294, 295, 51), (53, 293, 294, 52), (54, 292, 293, 53), (55, 291, 292, 54), (6, 289, 291, 55), (4, 290, 323, 0), (40, 306, 290, 4), (2, 288, 289, 6), (8, 322, 288, 2), (321, 358, 359, 322), (320, 357, 358, 321), (319, 356, 357, 320), (318, 355, 356, 319), (317, 354, 355, 318), (316, 353, 354, 317), (315, 352, 353, 316), (314, 351, 352, 315), (313, 350, 351, 314), (312, 349, 350, 313), (311, 348, 349, 312), (310, 347, 348, 311), (309, 346, 347, 310), (308, 345, 346, 309), (307, 344, 345, 308), (323, 324, 344, 307), (301, 300, 383, 385), (342, 343, 394, 392), (329, 330, 368, 366), (302, 301, 385, 387), (327, 290, 363, 362), (290, 306, 395, 363), (330, 331, 370, 368), (303, 302, 387, 389), (289, 326, 360, 361), (331, 332, 372, 370), (304, 303, 389, 391), (291, 289, 361, 365), (332, 333, 374, 372), (305, 304, 391, 393), (292, 291, 365, 367), (333, 334, 376, 374), (290, 327, 324, 323), (306, 305, 393, 395), (288, 325, 326, 289), (322, 359, 325, 288), (393, 392, 394, 395), (391, 390, 392, 393), (389, 388, 390, 391), (387, 386, 388, 389), (385, 384, 386, 387), (383, 382, 384, 385), (381, 380, 382, 383), (379, 378, 380, 381), (377, 376, 378, 379), (375, 374, 376, 377), (373, 372, 374, 375), (371, 370, 372, 373), (369, 368, 370, 371), (367, 366, 368, 369), (365, 364, 366, 367), (361, 360, 364, 365), (395, 394, 362, 363), (328, 329, 366, 364), (341, 342, 392, 390), (300, 299, 381, 383), (326, 328, 364, 360), (340, 341, 390, 388), (299, 298, 379, 381), (339, 340, 388, 386), (298, 297, 377, 379), (343, 327, 362, 394), (338, 339, 386, 384), (297, 296, 375, 377), (337, 338, 384, 382), (296, 295, 373, 375), (336, 337, 382, 380), (295, 294, 371, 373), (335, 336, 380, 378), (294, 293, 369, 371), (334, 335, 378, 376), (293, 292, 367, 369)])
me_cube.polygons.foreach_set('material_index', [0, 0, 0, 0, 0, 0, 0, 0, 0, 0, 0, 0, 0, 0, 0, 0, 0, 0, 0, 0, 0, 0, 0, 0, 0, 0, 0, 0, 0, 0, 0, 0, 0, 0, 0, 0, 0, 0, 0, 0, 0, 0, 0, 0, 0, 0, 0, 0, 0, 0, 0, 0, 0, 0, 0, 0, 0, 0, 0, 0, 0, 0, 0, 0, 0, 0, 0, 0, 0, 0, 0, 0, 0, 0, 0, 0, 0, 0, 0, 0, 0, 0, 0, 0, 0, 0, 0, 0, 0, 0, 0, 0, 0, 0, 0, 0, 0, 0, 0, 0, 0, 0, 0, 0, 0, 0, 0, 0, 0, 0, 0, 0, 0, 0, 0, 0, 0, 0, 0, 0, 0, 0, 0, 0, 0, 0, 0, 0, 0, 0, 0, 0, 0, 0, 0, 0, 0, 0, 0, 0, 0, 0, 0, 0, 0, 0, 0, 0, 0, 0, 0, 0, 0, 0, 0, 0, 0, 0, 0, 0, 0, 0, 0, 0, 0, 0, 0, 0, 0, 0, 0, 0, 0, 0, 0, 0, 0, 0, 0, 0, 0, 0, 0, 0, 0, 0, 0, 0, 0, 0, 0, 0, 0, 0, 0, 0, 0, 0, 0, 0, 0, 0, 0, 0, 0, 0, 0, 0, 0, 0, 0, 0, 0, 0, 0, 0, 0, 0, 0, 0, 0, 0, 0, 0, 0, 0, 0, 0, 0, 0, 0, 0, 0, 0, 0, 0, 0, 0, 0, 0, 0, 0, 0, 0, 0, 0, 0, 0, 0, 0, 0, 0, 0, 0, 0, 0, 0, 0, 0, 0, 0, 0, 0, 0, 0, 0, 0, 0, 0, 0, 0, 0, 0, 0, 0, 0, 0, 0, 0, 0, 0, 0, 0, 0, 0, 0, 0, 0, 0, 0, 0, 0, 0, 0, 0, 0, 0, 0, 0, 0, 0, 0, 1, 1, 1, 1, 1, 1, 1, 1, 1, 1, 1, 1, 1, 1, 1, 1, 0, 1, 0, 0, 0, 0, 0, 0, 0, 0, 0, 0, 0, 0, 0, 0, 0, 0, 0, 0, 0, 0, 0, 0, 0, 0, 0, 0, 0, 0, 0, 0, 0, 0, 0, 0, 0, 0, 0, 0, 0, 0, 0, 0, 0, 0, 0, 0, 0, 0, 0, 0, 0, 0, 0, 0, 0, 0, 0, 0, 0, 0, 0, 0, 0, 0, 0, 0, 0, 0, 0, 0, 0, 0, 0, 0])
_uv = me_cube.uv_layers.new(name='UVMap')
_uv.uv.foreach_set('vector', [0.5717, 0.2353, 0.625, 0.2353, 0.625, 0.25, 0.5717, 0.25, 0.5717, 0.25, 0.625, 0.25, 0.625, 0.5, 0.5717, 0.5, 0.5717, 0.7353, 0.625, 0.7353, 0.625, 0.75, 0.5717, 0.75, 0.5717, 0.75, 0.625, 0.75, 0.625, 1.0, 0.5717, 1.0, 0.125, 0.7353, 0.375, 0.7353, 0.375, 0.75, 0.125, 0.75, 0.625, 0.7353, 0.875, 0.7353, 0.875, 0.75, 0.625, 0.75, 0.625, 0.5, 0.875, 0.5, 0.875, 0.5147, 0.625, 0.5147, 0.625, 0.5147, 0.875, 0.5147, 0.875, 0.5294, 0.625, 0.5294, 0.625, 0.5294, 0.875, 0.5294, 0.875, 0.5441, 0.625, 0.5441, 0.625, 0.5441, 0.875, 0.5441, 0.875, 0.5588, 0.625, 0.5588, 0.625, 0.5588, 0.875, 0.5588, 0.875, 0.5735, 0.625, 0.5735, 0.625, 0.5735, 0.875, 0.5735, 0.875, 0.5882, 0.625, 0.5882, 0.625, 0.5882, 0.875, 0.5882, 0.875, 0.6029, 0.625, 0.6029, 0.625, 0.6029, 0.875, 0.6029, 0.875, 0.6176, 0.625, 0.6176, 0.625, 0.6176, 0.875, 0.6176, 0.875, 0.6324, 0.625, 0.6324, 0.625, 0.6324, 0.875, 0.6324, 0.875, 0.6471, 0.625, 0.6471, 0.625, 0.6471, 0.875, 0.6471, 0.875, 0.6618, 0.625, 0.6618, 0.625, 0.6618, 0.875, 0.6618, 0.875, 0.6765, 0.625, 0.6765, 0.625, 0.6765, 0.875, 0.6765, 0.875, 0.6912, 0.625, 0.6912, 0.625, 0.6912, 0.875, 0.6912, 0.875, 0.7059, 0.625, 0.7059, 0.625, 0.7059, 0.875, 0.7059, 0.875, 0.7206, 0.625, 0.7206, 0.625, 0.7206, 0.875, 0.7206, 0.875, 0.7353, 0.625, 0.7353, 0.125, 0.5, 0.375, 0.5, 0.375, 0.5147, 0.125, 0.5147, 0.125, 0.5147, 0.375, 0.5147, 0.375, 0.5294, 0.125, 0.5294, 0.125, 0.5294, 0.375, 0.5294, 0.375, 0.5441, 0.125, 0.5441, 0.125, 0.5441, 0.375, 0.5441, 0.375, 0.5588, 0.125, 0.5588, 0.125, 0.5588, 0.375, 0.5588, 0.375, 0.5735, 0.125, 0.5735, 0.125, 0.5735, 0.375, 0.5735, 0.375, 0.5882, 0.125, 0.5882, 0.125, 0.5882, 0.375, 0.5882, 0.375, 0.6029, 0.125, 0.6029, 0.125, 0.6029, 0.375, 0.6029, 0.375, 0.6176, 0.125, 0.6176, 0.125, 0.6176, 0.375, 0.6176, 0.375, 0.6324, 0.125, 0.6324, 0.125, 0.6324, 0.375, 0.6324, 0.375, 0.6471, 0.125, 0.6471, 0.125, 0.6471, 0.375, 0.6471, 0.375, 0.6618, 0.125, 0.6618, 0.125, 0.6618, 0.375, 0.6618, 0.375, 0.6765, 0.125, 0.6765, 0.125, 0.6765, 0.375, 0.6765, 0.375, 0.6912, 0.125, 0.6912, 0.125, 0.6912, 0.375, 0.6912, 0.375, 0.7059, 0.125, 0.7059, 0.125, 0.7059, 0.375, 0.7059, 0.375, 0.7206, 0.125, 0.7206, 0.125, 0.7206, 0.375, 0.7206, 0.375, 0.7353, 0.125, 0.7353, 0.5717, 0.5, 0.625, 0.5, 0.625, 0.5147, 0.5717, 0.5147, 0.5717, 0.5147, 0.625, 0.5147, 0.625, 0.5294, 0.5717, 0.5294, 0.5717, 0.5294, 0.625, 0.5294, 0.625, 0.5441, 0.5717, 0.5441, 0.5717, 0.5441, 0.625, 0.5441, 0.625, 0.5588, 0.5717, 0.5588, 0.5717, 0.5588, 0.625, 0.5588, 0.625, 0.5735, 0.5717, 0.5735, 0.5717, 0.5735, 0.625, 0.5735, 0.625, 0.5882, 0.5717, 0.5882, 0.5717, 0.5882, 0.625, 0.5882, 0.625, 0.6029, 0.5717, 0.6029, 0.5717, 0.6029, 0.625, 0.6029, 0.625, 0.6176, 0.5717, 0.6176, 0.5717, 0.6176, 0.625, 0.6176, 0.625, 0.6324, 0.5717, 0.6324, 0.5717, 0.6324, 0.625, 0.6324, 0.625, 0.6471, 0.5717, 0.6471, 0.5717, 0.6471, 0.625, 0.6471, 0.625, 0.6618, 0.5717, 0.6618, 0.5717, 0.6618, 0.625, 0.6618, 0.625, 0.6765, 0.5717, 0.6765, 0.5717, 0.6765, 0.625, 0.6765, 0.625, 0.6912, 0.5717, 0.6912, 0.5717, 0.6912, 0.625, 0.6912, 0.625, 0.7059, 0.5717, 0.7059, 0.5717, 0.7059, 0.625, 0.7059, 0.625, 0.7206, 0.5717, 0.7206, 0.5717, 0.7206, 0.625, 0.7206, 0.625, 0.7353, 0.5717, 0.7353, 0.5717, 0.0, 0.625, 0.0, 0.625, 0.01471, 0.5717, 0.01471, 0.5717, 0.01471, 0.625, 0.01471, 0.625, 0.02941, 0.5717, 0.02941, 0.5717, 0.02941, 0.625, 0.02941, 0.625, 0.04412, 0.5717, 0.04412, 0.5717, 0.04412, 0.625, 0.04412, 0.625, 0.05882, 0.5717, 0.05882, 0.5717, 0.05882, 0.625, 0.05882, 0.625, 0.07353, 0.5717, 0.07353, 0.5717, 0.07353, 0.625, 0.07353, 0.625, 0.08824, 0.5717, 0.08824, 0.5717, 0.08824, 0.625, 0.08824, 0.625, 0.1029, 0.5717, 0.1029, 0.5717, 0.1029, 0.625, 0.1029, 0.625, 0.1176, 0.5717, 0.1176, 0.5717, 0.1176, 0.625, 0.1176, 0.625, 0.1324, 0.5717, 0.1324, 0.5717, 0.1324, 0.625, 0.1324, 0.625, 0.1471, 0.5717, 0.1471, 0.5717, 0.1471, 0.625, 0.1471, 0.625, 0.1618, 0.5717, 0.1618, 0.5717, 0.1618, 0.625, 0.1618, 0.625, 0.1765, 0.5717, 0.1765, 0.5717, 0.1765, 0.625, 0.1765, 0.625, 0.1912, 0.5717, 0.1912, 0.5717, 0.1912, 0.625, 0.1912, 0.625, 0.2059, 0.5717, 0.2059, 0.5717, 0.2059, 0.625, 0.2059, 0.625, 0.2206, 0.5717, 0.2206, 0.5717, 0.2206, 0.625, 0.2206, 0.625, 0.2353, 0.5717, 0.2353, 0.5697, 0.2206, 0.5717, 0.2206, 0.5717, 0.2353, 0.5697, 0.2353, 0.5697, 0.2059, 0.5717, 0.2059, 0.5717, 0.2206, 0.5697, 0.2206, 0.5697, 0.1912, 0.5717, 0.1912, 0.5717, 0.2059, 0.5697, 0.2059, 0.5697, 0.1765, 0.5717, 0.1765, 0.5717, 0.1912, 0.5697, 0.1912, 0.5697, 0.1618, 0.5717, 0.1618, 0.5717, 0.1765, 0.5697, 0.1765, 0.5697, 0.1471, 0.5717, 0.1471, 0.5717, 0.1618, 0.5697, 0.1618, 0.5697, 0.1324, 0.5717, 0.1324, 0.5717, 0.1471, 0.5697, 0.1471, 0.5697, 0.1176, 0.5717, 0.1176, 0.5717, 0.1324, 0.5697, 0.1324, 0.5697, 0.1029, 0.5717, 0.1029, 0.5717, 0.1176, 0.5697, 0.1176, 0.5697, 0.08824, 0.5717, 0.08824, 0.5717, 0.1029, 0.5697, 0.1029, 0.5697, 0.07353, 0.5717, 0.07353, 0.5717, 0.08824, 0.5697, 0.08824, 0.5697, 0.05882, 0.5717, 0.05882, 0.5717, 0.07353, 0.5697, 0.07353, 0.5697, 0.04412, 0.5717, 0.04412, 0.5717, 0.05882, 0.5697, 0.05882, 0.5697, 0.02941, 0.5717, 0.02941, 0.5717, 0.04412, 0.5697, 0.04412, 0.5697, 0.01471, 0.5717, 0.01471, 0.5717, 0.02941, 0.5697, 0.02941, 0.5697, 0.0, 0.5717, 0.0, 0.5717, 0.01471, 0.5697, 0.01471, 0.5697, 0.6029, 0.5697, 0.5882, 0.5697, 0.5882, 0.5697, 0.6029, 0.5697, 0.6324, 0.5717, 0.6324, 0.5717, 0.6324, 0.5697, 0.6324, 0.5697, 0.7353, 0.5717, 0.7353, 0.5717, 0.75, 0.5697, 0.75, 0.5697, 0.5, 0.5717, 0.5, 0.5717, 0.5147, 0.5697, 0.5147, 0.5697, 0.5147, 0.5717, 0.5147, 0.5717, 0.5294, 0.5697, 0.5294, 0.5697, 0.5294, 0.5717, 0.5294, 0.5717, 0.5441, 0.5697, 0.5441, 0.5697, 0.5441, 0.5717, 0.5441, 0.5717, 0.5588, 0.5697, 0.5588, 0.5697, 0.5588, 0.5717, 0.5588, 0.5717, 0.5735, 0.5697, 0.5735, 0.5697, 0.5735, 0.5717, 0.5735, 0.5717, 0.5882, 0.5697, 0.5882, 0.5697, 0.5882, 0.5717, 0.5882, 0.5717, 0.6029, 0.5697, 0.6029, 0.5697, 0.6029, 0.5717, 0.6029, 0.5717, 0.6176, 0.5697, 0.6176, 0.5697, 0.6176, 0.5717, 0.6176, 0.5717, 0.6324, 0.5697, 0.6324, 0.5697, 0.6324, 0.5717, 0.6324, 0.5717, 0.6471, 0.5697, 0.6471, 0.5697, 0.6471, 0.5717, 0.6471, 0.5717, 0.6618, 0.5697, 0.6618, 0.5697, 0.6618, 0.5717, 0.6618, 0.5717, 0.6765, 0.5697, 0.6765, 0.5697, 0.6765, 0.5717, 0.6765, 0.5717, 0.6912, 0.5697, 0.6912, 0.5697, 0.6912, 0.5717, 0.6912, 0.5717, 0.7059, 0.5697, 0.7059, 0.5697, 0.7059, 0.5717, 0.7059, 0.5717, 0.7206, 0.5697, 0.7206, 0.5697, 0.7206, 0.5717, 0.7206, 0.5717, 0.7353, 0.5697, 0.7353, 0.5697, 0.2353, 0.5717, 0.2353, 0.5717, 0.25, 0.5697, 0.25, 0.4462, 0.2353, 0.5697, 0.2353, 0.5697, 0.25, 0.4462, 0.25, 0.4462, 0.25, 0.5697, 0.25, 0.5697, 0.5, 0.4462, 0.5, 0.4462, 0.7353, 0.5697, 0.7353, 0.5697, 0.75, 0.4462, 0.75, 0.4462, 0.75, 0.5697, 0.75, 0.5697, 1.0, 0.4462, 1.0, 0.4462, 0.5, 0.5697, 0.5, 0.5697, 0.5147, 0.4462, 0.5147, 0.4462, 0.5147, 0.5697, 0.5147, 0.5697, 0.5294, 0.4462, 0.5294, 0.4462, 0.5294, 0.5697, 0.5294, 0.5697, 0.5441, 0.4462, 0.5441, 0.4462, 0.5441, 0.5697, 0.5441, 0.5697, 0.5588, 0.4462, 0.5588, 0.4462, 0.5588, 0.5697, 0.5588, 0.5697, 0.5735, 0.4462, 0.5735, 0.4462, 0.5735, 0.5697, 0.5735, 0.5697, 0.5882, 0.4462, 0.5882, 0.4462, 0.5882, 0.5697, 0.5882, 0.5697, 0.6029, 0.4462, 0.6029, 0.4462, 0.6029, 0.5697, 0.6029, 0.5697, 0.6176, 0.4462, 0.6176, 0.4462, 0.6176, 0.5697, 0.6176, 0.5697, 0.6324, 0.4462, 0.6324, 0.4462, 0.6324, 0.5697, 0.6324, 0.5697, 0.6471, 0.4462, 0.6471, 0.4462, 0.6471, 0.5697, 0.6471, 0.5697, 0.6618, 0.4462, 0.6618, 0.4462, 0.6618, 0.5697, 0.6618, 0.5697, 0.6765, 0.4462, 0.6765, 0.4462, 0.6765, 0.5697, 0.6765, 0.5697, 0.6912, 0.4462, 0.6912, 0.4462, 0.6912, 0.5697, 0.6912, 0.5697, 0.7059, 0.4462, 0.7059, 0.4462, 0.7059, 0.5697, 0.7059, 0.5697, 0.7206, 0.4462, 0.7206, 0.4462, 0.7206, 0.5697, 0.7206, 0.5697, 0.7353, 0.4462, 0.7353, 0.4462, 0.0, 0.5697, 0.0, 0.5697, 0.01471, 0.4462, 0.01471, 0.4462, 0.01471, 0.5697, 0.01471, 0.5697, 0.02941, 0.4462, 0.02941, 0.4462, 0.02941, 0.5697, 0.02941, 0.5697, 0.04412, 0.4462, 0.04412, 0.4462, 0.04412, 0.5697, 0.04412, 0.5697, 0.05882, 0.4462, 0.05882, 0.4462, 0.05882, 0.5697, 0.05882, 0.5697, 0.07353, 0.4462, 0.07353, 0.4462, 0.07353, 0.5697, 0.07353, 0.5697, 0.08824, 0.4462, 0.08824, 0.4462, 0.08824, 0.5697, 0.08824, 0.5697, 0.1029, 0.4462, 0.1029, 0.4462, 0.1029, 0.5697, 0.1029, 0.5697, 0.1176, 0.4462, 0.1176, 0.4462, 0.1176, 0.5697, 0.1176, 0.5697, 0.1324, 0.4462, 0.1324, 0.4462, 0.1324, 0.5697, 0.1324, 0.5697, 0.1471, 0.4462, 0.1471, 0.4462, 0.1471, 0.5697, 0.1471, 0.5697, 0.1618, 0.4462, 0.1618, 0.4462, 0.1618, 0.5697, 0.1618, 0.5697, 0.1765, 0.4462, 0.1765, 0.4462, 0.1765, 0.5697, 0.1765, 0.5697, 0.1912, 0.4462, 0.1912, 0.4462, 0.1912, 0.5697, 0.1912, 0.5697, 0.2059, 0.4462, 0.2059, 0.4462, 0.2059, 0.5697, 0.2059, 0.5697, 0.2206, 0.4462, 0.2206, 0.4462, 0.2206, 0.5697, 0.2206, 0.5697, 0.2353, 0.4462, 0.2353, 0.5717, 0.6029, 0.5697, 0.6029, 0.5697, 0.6029, 0.5717, 0.6029, 0.5717, 0.7206, 0.5717, 0.7206, 0.5697, 0.7206, 0.5697, 0.7206, 0.5717, 0.7353, 0.5717, 0.7353, 0.5717, 0.7206, 0.5717, 0.7206, 0.5697, 0.7353, 0.5697, 0.7353, 0.5717, 0.7353, 0.5717, 0.7353, 0.5697, 0.7206, 0.5697, 0.7206, 0.5697, 0.7353, 0.5697, 0.7353, 0.5717, 0.5882, 0.5717, 0.6029, 0.5717, 0.6029, 0.5717, 0.5882, 0.5717, 0.7059, 0.5717, 0.7059, 0.5697, 0.7059, 0.5697, 0.7059, 0.5717, 0.7206, 0.5717, 0.7206, 0.5717, 0.7059, 0.5717, 0.7059, 0.5697, 0.7206, 0.5697, 0.7206, 0.5717, 0.7206, 0.5717, 0.7206, 0.5697, 0.7059, 0.5697, 0.7059, 0.5697, 0.7206, 0.5697, 0.7206, 0.5697, 0.5588, 0.5697, 0.5441, 0.5697, 0.5441, 0.5697, 0.5588, 0.5717, 0.6912, 0.5717, 0.6912, 0.5697, 0.6912, 0.5697, 0.6912, 0.5717, 0.7059, 0.5717, 0.7059, 0.5717, 0.6912, 0.5717, 0.6912, 0.5697, 0.7059, 0.5697, 0.7059, 0.5717, 0.7059, 0.5717, 0.7059, 0.5697, 0.6912, 0.5697, 0.6912, 0.5697, 0.7059, 0.5697, 0.7059, 0.5697, 0.5882, 0.5717, 0.5882, 0.5717, 0.5882, 0.5697, 0.5882, 0.5717, 0.6765, 0.5717, 0.6765, 0.5697, 0.6765, 0.5697, 0.6765, 0.5717, 0.6912, 0.5717, 0.6912, 0.5717, 0.6765, 0.5717, 0.6765, 0.5697, 0.6912, 0.5697, 0.6912, 0.5717, 0.6912, 0.5717, 0.6912, 0.5697, 0.6765, 0.5697, 0.6765, 0.5697, 0.6912, 0.5697, 0.6912, 0.5717, 0.5588, 0.5697, 0.5588, 0.5697, 0.5588, 0.5717, 0.5588, 0.5717, 0.6618, 0.5717, 0.6618, 0.5697, 0.6618, 0.5697, 0.6618, 0.5717, 0.6765, 0.5717, 0.6765, 0.5717, 0.6618, 0.5717, 0.6618, 0.5697, 0.6765, 0.5697, 0.6765, 0.5717, 0.6765, 0.5717, 0.6765, 0.5697, 0.6618, 0.5697, 0.6618, 0.5697, 0.6765, 0.5697, 0.6765, 0.5697, 0.7059, 0.5697, 0.6912, 0.5697, 0.6912, 0.5697, 0.7059, 0.5717, 0.6471, 0.5717, 0.6471, 0.5697, 0.6471, 0.5697, 0.6471, 0.5717, 0.6618, 0.5717, 0.6618, 0.5717, 0.6471, 0.5717, 0.6471, 0.5697, 0.6618, 0.5697, 0.6618, 0.5717, 0.6618, 0.5717, 0.6618, 0.5697, 0.6471, 0.5697, 0.6471, 0.5697, 0.6618, 0.5697, 0.6618, 0.5717, 0.5441, 0.5717, 0.5588, 0.5717, 0.5588, 0.5717, 0.5441, 0.5717, 0.6324, 0.5717, 0.6324, 0.5697, 0.6324, 0.5697, 0.6324, 0.5717, 0.6471, 0.5717, 0.6471, 0.5717, 0.6324, 0.5717, 0.6324, 0.5697, 0.6471, 0.5697, 0.6471, 0.5717, 0.6471, 0.5717, 0.6471, 0.5697, 0.6324, 0.5697, 0.6324, 0.5697, 0.6471, 0.5697, 0.6471, 0.5697, 0.5147, 0.5697, 0.5, 0.5697, 0.5, 0.5697, 0.5147, 0.5717, 0.6176, 0.5717, 0.6176, 0.5697, 0.6176, 0.5697, 0.6176, 0.5717, 0.6324, 0.5717, 0.6324, 0.5717, 0.6176, 0.5717, 0.6176, 0.5697, 0.6324, 0.5697, 0.6324, 0.5717, 0.6324, 0.5717, 0.6324, 0.5697, 0.6176, 0.5697, 0.6176, 0.5697, 0.6324, 0.5697, 0.6324, 0.5717, 0.7059, 0.5697, 0.7059, 0.5697, 0.7059, 0.5717, 0.7059, 0.5717, 0.6029, 0.5717, 0.6029, 0.5697, 0.6029, 0.5697, 0.6029, 0.5717, 0.6176, 0.5717, 0.6176, 0.5717, 0.6029, 0.5717, 0.6029, 0.5697, 0.6176, 0.5697, 0.6176, 0.5717, 0.6176, 0.5717, 0.6176, 0.5697, 0.6029, 0.5697, 0.6029, 0.5697, 0.6176, 0.5697, 0.6176, 0.5697, 0.5441, 0.5717, 0.5441, 0.5717, 0.5441, 0.5697, 0.5441, 0.5717, 0.5882, 0.5717, 0.5882, 0.5697, 0.5882, 0.5697, 0.5882, 0.5717, 0.6029, 0.5717, 0.6029, 0.5717, 0.5882, 0.5717, 0.5882, 0.5697, 0.6029, 0.5697, 0.6029, 0.5717, 0.6029, 0.5717, 0.6029, 0.5697, 0.5882, 0.5697, 0.5882, 0.5697, 0.6029, 0.5697, 0.6029, 0.5717, 0.5147, 0.5697, 0.5147, 0.5697, 0.5147, 0.5717, 0.5147, 0.5717, 0.5735, 0.5717, 0.5735, 0.5697, 0.5735, 0.5697, 0.5735, 0.5717, 0.5882, 0.5717, 0.5882, 0.5717, 0.5735, 0.5717, 0.5735, 0.5697, 0.5882, 0.5697, 0.5882, 0.5717, 0.5882, 0.5717, 0.5882, 0.5697, 0.5735, 0.5697, 0.5735, 0.5697, 0.5882, 0.5697, 0.5882, 0.5717, 0.6912, 0.5717, 0.7059, 0.5717, 0.7059, 0.5717, 0.6912, 0.5717, 0.5588, 0.5717, 0.5588, 0.5697, 0.5588, 0.5697, 0.5588, 0.5717, 0.5735, 0.5717, 0.5735, 0.5717, 0.5588, 0.5717, 0.5588, 0.5697, 0.5735, 0.5697, 0.5735, 0.5717, 0.5735, 0.5717, 0.5735, 0.5697, 0.5588, 0.5697, 0.5588, 0.5697, 0.5735, 0.5697, 0.5735, 0.5697, 0.6618, 0.5697, 0.6471, 0.5697, 0.6471, 0.5697, 0.6618, 0.5717, 0.5441, 0.5717, 0.5441, 0.5697, 0.5441, 0.5697, 0.5441, 0.5717, 0.5588, 0.5717, 0.5588, 0.5717, 0.5441, 0.5717, 0.5441, 0.5697, 0.5588, 0.5697, 0.5588, 0.5717, 0.5588, 0.5717, 0.5588, 0.5697, 0.5441, 0.5697, 0.5441, 0.5697, 0.5588, 0.5697, 0.5588, 0.5717, 0.5, 0.5717, 0.5147, 0.5717, 0.5147, 0.5717, 0.5, 0.5717, 0.5294, 0.5717, 0.5294, 0.5697, 0.5294, 0.5697, 0.5294, 0.5717, 0.5441, 0.5717, 0.5441, 0.5717, 0.5294, 0.5717, 0.5294, 0.5697, 0.5441, 0.5697, 0.5441, 0.5717, 0.5441, 0.5717, 0.5441, 0.5697, 0.5294, 0.5697, 0.5294, 0.5697, 0.5441, 0.5697, 0.5441, 0.5697, 0.6912, 0.5717, 0.6912, 0.5717, 0.6912, 0.5697, 0.6912, 0.5717, 0.5147, 0.5717, 0.5147, 0.5697, 0.5147, 0.5697, 0.5147, 0.5717, 0.5294, 0.5717, 0.5294, 0.5717, 0.5147, 0.5717, 0.5147, 0.5697, 0.5294, 0.5697, 0.5294, 0.5717, 0.5294, 0.5717, 0.5294, 0.5697, 0.5147, 0.5697, 0.5147, 0.5697, 0.5294, 0.5697, 0.5294, 0.5717, 0.6618, 0.5697, 0.6618, 0.5697, 0.6618, 0.5717, 0.6618, 0.5717, 0.5, 0.5717, 0.5, 0.5697, 0.5, 0.5697, 0.5, 0.5717, 0.5147, 0.5717, 0.5147, 0.5717, 0.5, 0.5717, 0.5, 0.5697, 0.5147, 0.5697, 0.5147, 0.5717, 0.5147, 0.5717, 0.5147, 0.5697, 0.5, 0.5697, 0.5, 0.5697, 0.5147, 0.5697, 0.5147, 0.5697, 0.75, 0.5717, 0.75, 0.5717, 1.0, 0.5697, 1.0, 0.5717, 0.75, 0.5717, 0.75, 0.5697, 0.75, 0.5697, 0.75, 0.5717, 1.0, 0.5717, 1.0, 0.5717, 0.75, 0.5717, 0.75, 0.5697, 1.0, 0.5697, 1.0, 0.5717, 1.0, 0.5717, 1.0, 0.5697, 0.75, 0.5697, 0.75, 0.5697, 1.0, 0.5697, 1.0, 0.5697, 0.5, 0.5717, 0.5, 0.5717, 0.5, 0.5697, 0.5, 0.5717, 0.7353, 0.5717, 0.7353, 0.5697, 0.7353, 0.5697, 0.7353, 0.5717, 0.75, 0.5717, 0.75, 0.5717, 0.7353, 0.5717, 0.7353, 0.5697, 0.75, 0.5697, 0.75, 0.5717, 0.75, 0.5717, 0.75, 0.5697, 0.7353, 0.5697, 0.7353, 0.5697, 0.75, 0.5697, 0.75, 0.5697, 0.25, 0.5717, 0.25, 0.5717, 0.5, 0.5697, 0.5, 0.5717, 0.25, 0.5717, 0.25, 0.5697, 0.25, 0.5697, 0.25, 0.5717, 0.5, 0.5717, 0.5, 0.5717, 0.25, 0.5717, 0.25, 0.5697, 0.5, 0.5697, 0.5, 0.5717, 0.5, 0.5717, 0.5, 0.5697, 0.25, 0.5697, 0.25, 0.5697, 0.5, 0.5697, 0.5, 0.5717, 0.6324, 0.5717, 0.6471, 0.5717, 0.6471, 0.5717, 0.6324, 0.5717, 0.6471, 0.5697, 0.6471, 0.5697, 0.6471, 0.5717, 0.6471, 0.5697, 0.6765, 0.5717, 0.6765, 0.5717, 0.6765, 0.5697, 0.6765, 0.5697, 0.6471, 0.5697, 0.6324, 0.5697, 0.6324, 0.5697, 0.6471, 0.5717, 0.6765, 0.5717, 0.6912, 0.5717, 0.6912, 0.5717, 0.6765, 0.5697, 0.5294, 0.5717, 0.5294, 0.5717, 0.5294, 0.5697, 0.5294, 0.5717, 0.6912, 0.5697, 0.6912, 0.5697, 0.6912, 0.5717, 0.6912, 0.5697, 0.7206, 0.5717, 0.7206, 0.5717, 0.7206, 0.5697, 0.7206, 0.5717, 0.5294, 0.5717, 0.5441, 0.5717, 0.5441, 0.5717, 0.5294, 0.5697, 0.6912, 0.5697, 0.6765, 0.5697, 0.6765, 0.5697, 0.6912, 0.5717, 0.7206, 0.5717, 0.7353, 0.5717, 0.7353, 0.5717, 0.7206, 0.5717, 0.5441, 0.5697, 0.5441, 0.5697, 0.5441, 0.5717, 0.5441, 0.5697, 0.5735, 0.5717, 0.5735, 0.5717, 0.5735, 0.5697, 0.5735, 0.5717, 0.7353, 0.5697, 0.7353, 0.5697, 0.7353, 0.5717, 0.7353, 0.5697, 0.5441, 0.5697, 0.5294, 0.5697, 0.5294, 0.5697, 0.5441, 0.5717, 0.5735, 0.5717, 0.5882, 0.5717, 0.5882, 0.5717, 0.5735, 0.5697, 0.7353, 0.5697, 0.7206, 0.5697, 0.7206, 0.5697, 0.7353, 0.5717, 0.5882, 0.5697, 0.5882, 0.5697, 0.5882, 0.5717, 0.5882, 0.5697, 0.6176, 0.5717, 0.6176, 0.5717, 0.6176, 0.5697, 0.6176, 0.5697, 0.5882, 0.5697, 0.5735, 0.5697, 0.5735, 0.5697, 0.5882, 0.5717, 0.6176, 0.5717, 0.6324, 0.5717, 0.6324, 0.5717, 0.6176, 0.5697, 0.7353, 0.5717, 0.7353, 0.5717, 0.7353, 0.5697, 0.7353, 0.5717, 0.6324, 0.5697, 0.6324, 0.5697, 0.6324, 0.5717, 0.6324, 0.5697, 0.6618, 0.5717, 0.6618, 0.5717, 0.6618, 0.5697, 0.6618, 0.5717, 0.7353, 0.5717, 0.75, 0.5717, 0.75, 0.5717, 0.7353, 0.5697, 0.6324, 0.5697, 0.6176, 0.5697, 0.6176, 0.5697, 0.6324, 0.5717, 0.6618, 0.5717, 0.6765, 0.5717, 0.6765, 0.5717, 0.6618, 0.5717, 0.75, 0.5697, 0.75, 0.5697, 0.75, 0.5717, 0.75, 0.5697, 0.5147, 0.5717, 0.5147, 0.5717, 0.5147, 0.5697, 0.5147, 0.5717, 0.6765, 0.5697, 0.6765, 0.5697, 0.6765, 0.5717, 0.6765, 0.5697, 0.75, 0.5697, 0.7353, 0.5697, 0.7353, 0.5697, 0.75, 0.5697, 0.7059, 0.5717, 0.7059, 0.5717, 0.7059, 0.5697, 0.7059, 0.5717, 0.5147, 0.5717, 0.5294, 0.5717, 0.5294, 0.5717, 0.5147, 0.5697, 0.6765, 0.5697, 0.6618, 0.5697, 0.6618, 0.5697, 0.6765, 0.5717, 0.7059, 0.5717, 0.7206, 0.5717, 0.7206, 0.5717, 0.7059, 0.5717, 0.5294, 0.5697, 0.5294, 0.5697, 0.5294, 0.5717, 0.5294, 0.5697, 0.5588, 0.5717, 0.5588, 0.5717, 0.5588, 0.5697, 0.5588, 0.5717, 0.7206, 0.5697, 0.7206, 0.5697, 0.7206, 0.5717, 0.7206, 0.5697, 0.5294, 0.5697, 0.5147, 0.5697, 0.5147, 0.5697, 0.5294, 0.5717, 0.5588, 0.5717, 0.5735, 0.5717, 0.5735, 0.5717, 0.5588, 0.5697, 0.7206, 0.5697, 0.7059, 0.5697, 0.7059, 0.5697, 0.7206, 0.5717, 0.5735, 0.5697, 0.5735, 0.5697, 0.5735, 0.5717, 0.5735, 0.5697, 0.6029, 0.5717, 0.6029, 0.5717, 0.6029, 0.5697, 0.6029, 0.5697, 0.5735, 0.5697, 0.5588, 0.5697, 0.5588, 0.5697, 0.5735, 0.5717, 0.6029, 0.5717, 0.6176, 0.5717, 0.6176, 0.5717, 0.6029, 0.5717, 0.6176, 0.5697, 0.6176, 0.5697, 0.6176, 0.5717, 0.6176, 0.5697, 0.6471, 0.5717, 0.6471, 0.5717, 0.6471, 0.5697, 0.6471, 0.5697, 0.6176, 0.5697, 0.6029, 0.5697, 0.6029, 0.5697, 0.6176, 0.5717, 0.6471, 0.5717, 0.6618, 0.5717, 0.6618, 0.5717, 0.6471, 0.375, 0.2206, 0.444, 0.2206, 0.444, 0.2353, 0.375, 0.2353, 0.375, 0.2059, 0.444, 0.2059, 0.444, 0.2206, 0.375, 0.2206, 0.375, 0.1912, 0.444, 0.1912, 0.444, 0.2059, 0.375, 0.2059, 0.375, 0.1765, 0.444, 0.1765, 0.444, 0.1912, 0.375, 0.1912, 0.375, 0.1618, 0.444, 0.1618, 0.444, 0.1765, 0.375, 0.1765, 0.375, 0.1471, 0.444, 0.1471, 0.444, 0.1618, 0.375, 0.1618, 0.375, 0.1324, 0.444, 0.1324, 0.444, 0.1471, 0.375, 0.1471, 0.375, 0.1176, 0.444, 0.1176, 0.444, 0.1324, 0.375, 0.1324, 0.375, 0.1029, 0.444, 0.1029, 0.444, 0.1176, 0.375, 0.1176, 0.375, 0.08824, 0.444, 0.08824, 0.444, 0.1029, 0.375, 0.1029, 0.375, 0.07353, 0.444, 0.07353, 0.444, 0.08824, 0.375, 0.08824, 0.375, 0.05882, 0.444, 0.05882, 0.444, 0.07353, 0.375, 0.07353, 0.375, 0.04412, 0.444, 0.04412, 0.444, 0.05882, 0.375, 0.05882, 0.375, 0.02941, 0.444, 0.02941, 0.444, 0.04412, 0.375, 0.04412, 0.375, 0.01471, 0.444, 0.01471, 0.444, 0.02941, 0.375, 0.02941, 0.375, 0.0, 0.444, 0.0, 0.444, 0.01471, 0.375, 0.01471, 0.1199, 0.001099, 0.1199, 0.9989, 0.06143, 0.9989, 0.06143, 0.001099, 0.1784, 0.001099, 0.1784, 0.9989, 0.1199, 0.9989, 0.1199, 0.001099, 0.2369, 0.001099, 0.2369, 0.9989, 0.1784, 0.9989, 0.1784, 0.001099, 0.2953, 0.001099, 0.2953, 0.9989, 0.2369, 0.9989, 0.2369, 0.001099, 0.3538, 0.001099, 0.3538, 0.9989, 0.2953, 0.9989, 0.2953, 0.001099, 0.4123, 0.001099, 0.4123, 0.9989, 0.3538, 0.9989, 0.3538, 0.001099, 0.4708, 0.001099, 0.4708, 0.9989, 0.4123, 0.9989, 0.4123, 0.001099, 0.5292, 0.001099, 0.5292, 0.9989, 0.4708, 0.9989, 0.4708, 0.001099, 0.5877, 0.001098, 0.5877, 0.9989, 0.5292, 0.9989, 0.5292, 0.001099, 0.6462, 0.001098, 0.6462, 0.9989, 0.5877, 0.9989, 0.5877, 0.001098, 0.7047, 0.001098, 0.7047, 0.9989, 0.6462, 0.9989, 0.6462, 0.001098, 0.7631, 0.001098, 0.7631, 0.9989, 0.7047, 0.9989, 0.7047, 0.001098, 0.8216, 0.001098, 0.8216, 0.9989, 0.7631, 0.9989, 0.7631, 0.001098, 0.8801, 0.001098, 0.8801, 0.9989, 0.8216, 0.9989, 0.8216, 0.001098, 0.9386, 0.001098, 0.9386, 0.9989, 0.8801, 0.9989, 0.8801, 0.001098, 0.9971, 0.001098, 0.9971, 0.9989, 0.9386, 0.9989, 0.9386, 0.001098, 0.375, 0.75, 0.444, 0.75, 0.444, 1.0, 0.375, 1.0, 0.06143, 0.001099, 0.06143, 0.9989, 0.002949, 0.9965, 0.002949, 0.001099, 0.375, 0.25, 0.444, 0.25, 0.444, 0.5, 0.375, 0.5, 0.375, 0.2353, 0.444, 0.2353, 0.444, 0.25, 0.375, 0.25, 0.444, 0.2206, 0.4462, 0.2206, 0.4462, 0.2353, 0.444, 0.2353, 0.444, 0.2059, 0.4462, 0.2059, 0.4462, 0.2206, 0.444, 0.2206, 0.444, 0.1912, 0.4462, 0.1912, 0.4462, 0.2059, 0.444, 0.2059, 0.444, 0.1765, 0.4462, 0.1765, 0.4462, 0.1912, 0.444, 0.1912, 0.444, 0.1618, 0.4462, 0.1618, 0.4462, 0.1765, 0.444, 0.1765, 0.444, 0.1471, 0.4462, 0.1471, 0.4462, 0.1618, 0.444, 0.1618, 0.444, 0.1324, 0.4462, 0.1324, 0.4462, 0.1471, 0.444, 0.1471, 0.444, 0.1176, 0.4462, 0.1176, 0.4462, 0.1324, 0.444, 0.1324, 0.444, 0.1029, 0.4462, 0.1029, 0.4462, 0.1176, 0.444, 0.1176, 0.444, 0.08824, 0.4462, 0.08824, 0.4462, 0.1029, 0.444, 0.1029, 0.444, 0.07353, 0.4462, 0.07353, 0.4462, 0.08824, 0.444, 0.08824, 0.444, 0.05882, 0.4462, 0.05882, 0.4462, 0.07353, 0.444, 0.07353, 0.444, 0.04412, 0.4462, 0.04412, 0.4462, 0.05882, 0.444, 0.05882, 0.444, 0.02941, 0.4462, 0.02941, 0.4462, 0.04412, 0.444, 0.04412, 0.444, 0.01471, 0.4462, 0.01471, 0.4462, 0.02941, 0.444, 0.02941, 0.444, 0.0, 0.4462, 0.0, 0.4462, 0.01471, 0.444, 0.01471, 0.444, 0.6618, 0.444, 0.6471, 0.444, 0.6471, 0.444, 0.6618, 0.4462, 0.7206, 0.4462, 0.7353, 0.4462, 0.7353, 0.4462, 0.7206, 0.4462, 0.5294, 0.4462, 0.5441, 0.4462, 0.5441, 0.4462, 0.5294, 0.444, 0.6765, 0.444, 0.6618, 0.444, 0.6618, 0.444, 0.6765, 0.4462, 0.75, 0.444, 0.75, 0.444, 0.75, 0.4462, 0.75, 0.444, 0.75, 0.444, 0.7353, 0.444, 0.7353, 0.444, 0.75, 0.4462, 0.5441, 0.4462, 0.5588, 0.4462, 0.5588, 0.4462, 0.5441, 0.444, 0.6912, 0.444, 0.6765, 0.444, 0.6765, 0.444, 0.6912, 0.444, 0.5, 0.4462, 0.5, 0.4462, 0.5, 0.444, 0.5, 0.4462, 0.5588, 0.4462, 0.5735, 0.4462, 0.5735, 0.4462, 0.5588, 0.444, 0.7059, 0.444, 0.6912, 0.444, 0.6912, 0.444, 0.7059, 0.444, 0.5147, 0.444, 0.5, 0.444, 0.5, 0.444, 0.5147, 0.4462, 0.5735, 0.4462, 0.5882, 0.4462, 0.5882, 0.4462, 0.5735, 0.444, 0.7206, 0.444, 0.7059, 0.444, 0.7059, 0.444, 0.7206, 0.444, 0.5294, 0.444, 0.5147, 0.444, 0.5147, 0.444, 0.5294, 0.4462, 0.5882, 0.4462, 0.6029, 0.4462, 0.6029, 0.4462, 0.5882, 0.444, 0.75, 0.4462, 0.75, 0.4462, 1.0, 0.444, 1.0, 0.444, 0.7353, 0.444, 0.7206, 0.444, 0.7206, 0.444, 0.7353, 0.444, 0.25, 0.4462, 0.25, 0.4462, 0.5, 0.444, 0.5, 0.444, 0.2353, 0.4462, 0.2353, 0.4462, 0.25, 0.444, 0.25, 0.444, 0.7206, 0.4462, 0.7206, 0.4462, 0.7353, 0.444, 0.7353, 0.444, 0.7059, 0.4462, 0.7059, 0.4462, 0.7206, 0.444, 0.7206, 0.444, 0.6912, 0.4462, 0.6912, 0.4462, 0.7059, 0.444, 0.7059, 0.444, 0.6765, 0.4462, 0.6765, 0.4462, 0.6912, 0.444, 0.6912, 0.444, 0.6618, 0.4462, 0.6618, 0.4462, 0.6765, 0.444, 0.6765, 0.444, 0.6471, 0.4462, 0.6471, 0.4462, 0.6618, 0.444, 0.6618, 0.444, 0.6324, 0.4462, 0.6324, 0.4462, 0.6471, 0.444, 0.6471, 0.444, 0.6176, 0.4462, 0.6176, 0.4462, 0.6324, 0.444, 0.6324, 0.444, 0.6029, 0.4462, 0.6029, 0.4462, 0.6176, 0.444, 0.6176, 0.444, 0.5882, 0.4462, 0.5882, 0.4462, 0.6029, 0.444, 0.6029, 0.444, 0.5735, 0.4462, 0.5735, 0.4462, 0.5882, 0.444, 0.5882, 0.444, 0.5588, 0.4462, 0.5588, 0.4462, 0.5735, 0.444, 0.5735, 0.444, 0.5441, 0.4462, 0.5441, 0.4462, 0.5588, 0.444, 0.5588, 0.444, 0.5294, 0.4462, 0.5294, 0.4462, 0.5441, 0.444, 0.5441, 0.444, 0.5147, 0.4462, 0.5147, 0.4462, 0.5294, 0.444, 0.5294, 0.444, 0.5, 0.4462, 0.5, 0.4462, 0.5147, 0.444, 0.5147, 0.444, 0.7353, 0.4462, 0.7353, 0.4462, 0.75, 0.444, 0.75, 0.4462, 0.5147, 0.4462, 0.5294, 0.4462, 0.5294, 0.4462, 0.5147, 0.4462, 0.7059, 0.4462, 0.7206, 0.4462, 0.7206, 0.4462, 0.7059, 0.444, 0.6471, 0.444, 0.6324, 0.444, 0.6324, 0.444, 0.6471, 0.4462, 0.5, 0.4462, 0.5147, 0.4462, 0.5147, 0.4462, 0.5, 0.4462, 0.6912, 0.4462, 0.7059, 0.4462, 0.7059, 0.4462, 0.6912, 0.444, 0.6324, 0.444, 0.6176, 0.444, 0.6176, 0.444, 0.6324, 0.4462, 0.6765, 0.4462, 0.6912, 0.4462, 0.6912, 0.4462, 0.6765, 0.444, 0.6176, 0.444, 0.6029, 0.444, 0.6029, 0.444, 0.6176, 0.4462, 0.7353, 0.4462, 0.75, 0.4462, 0.75, 0.4462, 0.7353, 0.4462, 0.6618, 0.4462, 0.6765, 0.4462, 0.6765, 0.4462, 0.6618, 0.444, 0.6029, 0.444, 0.5882, 0.444, 0.5882, 0.444, 0.6029, 0.4462, 0.6471, 0.4462, 0.6618, 0.4462, 0.6618, 0.4462, 0.6471, 0.444, 0.5882, 0.444, 0.5735, 0.444, 0.5735, 0.444, 0.5882, 0.4462, 0.6324, 0.4462, 0.6471, 0.4462, 0.6471, 0.4462, 0.6324, 0.444, 0.5735, 0.444, 0.5588, 0.444, 0.5588, 0.444, 0.5735, 0.4462, 0.6176, 0.4462, 0.6324, 0.4462, 0.6324, 0.4462, 0.6176, 0.444, 0.5588, 0.444, 0.5441, 0.444, 0.5441, 0.444, 0.5588, 0.4462, 0.6029, 0.4462, 0.6176, 0.4462, 0.6176, 0.4462, 0.6029, 0.444, 0.5441, 0.444, 0.5294, 0.444, 0.5294, 0.444, 0.5441])
me_cube.materials.append(mat_baseline_white)
me_cube.materials.append(mat_side_lower)
me_cube.use_remesh_preserve_volume = False
me_cube.use_remesh_preserve_attributes = False
me_cube.use_mirror_vertex_groups = False
me_cube.update()
me_circle_001 = bpy.data.meshes.new('Circle.001')
me_circle_001.from_pydata([(-0.0252, 1.017, 0.0), (-0.2203, 0.9976, 0.0), (-0.4079, 0.9407, 0.0), (-0.5808, 0.8483, 0.0), (-0.7323, 0.7239, 0.0), (-0.8567, 0.5724, 0.0), (-0.9491, 0.3995, 0.0), (-1.006, 0.2119, 0.0), (-1.025, 0.01684, 0.0), (-1.006, -0.1783, 0.0), (-0.9491, -0.3658, 0.0), (-0.8567, -0.5387, 0.0), (-0.7323, -0.6903, 0.0), (-0.5808, -0.8146, 0.0), (-0.4079, -0.907, 0.0), (-0.2203, -0.964, 0.0), (-0.0252, -0.9832, 0.0), (0.1699, -0.964, 0.0), (0.3575, -0.907, 0.0), (0.5304, -0.8146, 0.0), (0.6819, -0.6903, 0.0), (0.8063, -0.5387, 0.0), (0.8987, -0.3658, 0.0), (0.9556, -0.1783, 0.0), (0.9748, 0.01684, 0.0), (0.9556, 0.2119, 0.0), (0.8987, 0.3995, 0.0), (0.8063, 0.5724, 0.0), (0.6819, 0.7239, 0.0), (0.5304, 0.8483, 0.0), (0.3575, 0.9407, 0.0), (0.1699, 0.9976, 0.0), (0.8063, -0.5387, 0.0)], [(11, 32)], [(1, 2, 3, 4, 5, 6, 7, 8, 9, 10, 11, 12, 13, 14, 15, 16, 17, 18, 19, 20, 21, 22, 23, 24, 25, 26, 27, 28, 29, 30, 31, 0)])
_uv = me_circle_001.uv_layers.new(name='UVMap')
_uv.uv.foreach_set('vector', [0.0, 0.0, 0.0, 0.0, 0.0, 0.0, 0.0, 0.0, 0.0, 0.0, 0.0, 0.0, 0.0, 0.0, 0.0, 0.0, 0.0, 0.0, 0.0, 0.0, 0.0, 0.0, 0.0, 0.0, 0.0, 0.0, 0.0, 0.0, 0.0, 0.0, 0.0, 0.0, 0.0, 0.0, 0.0, 0.0, 0.0, 0.0, 0.0, 0.0, 0.0, 0.0, 0.0, 0.0, 0.0, 0.0, 0.0, 0.0, 0.0, 0.0, 0.0, 0.0, 0.0, 0.0, 0.0, 0.0, 0.0, 0.0, 0.0, 0.0, 0.0, 0.0, 0.0, 0.0])
me_circle_001.use_remesh_preserve_volume = False
me_circle_001.use_remesh_preserve_attributes = False
me_circle_001.use_mirror_vertex_groups = False
me_circle_001.update()

# ---- objects
ob_camera_002 = bpy.data.objects.new('Camera.002', cam_camera_002)
ob_sun = bpy.data.objects.new('Sun', light_sun)
ob_light_001 = bpy.data.objects.new('Light.001', light_light_001)
ob_tower_side_3 = bpy.data.objects.new('tower_side_3', None)
ob_tower_front = bpy.data.objects.new('tower_front', None)
ob_left_side = bpy.data.objects.new('left_side', None)
ob_righttower_001 = bpy.data.objects.new('RightTower.001', me_tower)
ob_towerside = bpy.data.objects.new('TowerSide', me_cube)
ob_sidebendpoint = bpy.data.objects.new('SideBendPoint', None)
ob_roofcap = bpy.data.objects.new('RoofCap', me_circle_001)

# ---- transforms, parenting, visibility, modifiers, constraints
ob_camera_002.location = (-0.6355, -352.8, 57.33)
ob_camera_002.rotation_euler = (1.571, -0.0, 0.0)
ob_camera_002.lineart.crease_threshold = 0.0
ob_sun.location = (-299.7, -202.6, 316.3)
ob_sun.lineart.crease_threshold = 0.0
ob_light_001.location = (-123.8, -102.8, 103.7)
ob_light_001.rotation_euler = (0.6503, 0.05522, 1.866)
ob_light_001.lock_rotations_4d = False
ob_light_001.empty_display_type = 'ARROWS'
ob_light_001.color = (0.0, 0.0, 0.0, 0.0)
ob_light_001.lineart.crease_threshold = 0.0
ob_tower_side_3.location = (-91.16, 3.012, 96.22)
ob_tower_side_3.rotation_euler = (1.571, -0.0, 1.571)
ob_tower_side_3.scale = (19.72, 19.72, 19.72)
ob_tower_side_3.empty_display_type = 'IMAGE'
ob_tower_side_3.empty_display_size = 5.0
ob_tower_side_3.empty_image_depth = 'BACK'
ob_tower_side_3.show_empty_image_perspective = False
ob_tower_side_3.empty_image_side = 'FRONT'
ob_tower_side_3.lineart.crease_threshold = 0.0
ob_tower_front.location = (-30.71, 79.13, 46.08)
ob_tower_front.rotation_euler = (1.571, -0.0, -0.0)
ob_tower_front.scale = (50.49, 50.49, 50.49)
ob_tower_front.empty_display_type = 'IMAGE'
ob_tower_front.empty_display_size = 5.0
ob_tower_front.lineart.crease_threshold = 0.0
ob_left_side.location = (70.97, 1.137, 67.52)
ob_left_side.rotation_euler = (1.571, -0.0, 1.571)
ob_left_side.scale = (27.65, 27.65, 27.65)
ob_left_side.empty_display_type = 'IMAGE'
ob_left_side.empty_display_size = 5.0
ob_left_side.empty_image_depth = 'BACK'
ob_left_side.show_empty_image_perspective = False
ob_left_side.empty_image_side = 'FRONT'
ob_left_side.lineart.crease_threshold = 0.0
ob_righttower_001.location = (0.0, 0.0, 60.91)
ob_righttower_001.scale = (65.17, 13.16, 60.0)
ob_righttower_001.lineart.crease_threshold = 0.0
ob_towerside.location = (69.99, 0.0, 60.85)
ob_towerside.scale = (1.0, 13.15, 60.0)
ob_towerside.lineart.crease_threshold = 0.0
_m = ob_towerside.modifiers.new('SimpleDeform', 'SIMPLE_DEFORM')
_m.deform_method = 'BEND'
_m.deform_axis = 'Z'
_m.origin = ob_sidebendpoint
_m.factor = 2.356
_m.angle = 2.356
ob_sidebendpoint.location = (70.49, 0.0, 0.0)
ob_sidebendpoint.rotation_euler = (0.0, 0.0, 1.571)
ob_sidebendpoint.lineart.crease_threshold = 0.0
ob_roofcap.location = (60.19, 0.0, 120.9)
ob_roofcap.rotation_euler = (0.0, 0.0, 1.571)
ob_roofcap.scale = (10.54, 10.54, 10.54)
ob_roofcap.lineart.crease_threshold = 0.0

# ---- collection membership
col_rigging.objects.link(ob_camera_002)
col_rigging.objects.link(ob_sun)
col_collection_001.objects.link(ob_light_001)
col_imgs_001.objects.link(ob_tower_side_3)
col_imgs_001.objects.link(ob_tower_front)
col_imgs_001.objects.link(ob_left_side)
col_tower.objects.link(ob_righttower_001)
col_tower.objects.link(ob_towerside)
col_tower.objects.link(ob_sidebendpoint)
col_tower.objects.link(ob_roofcap)

# ---- scene / render settings (as saved in the file)
scene.camera = ob_camera_002
scene.frame_start = 1; scene.frame_end = 250; scene.frame_set(1)
scene.render.engine = 'BLENDER_EEVEE_NEXT'
scene.render.image_settings.exr_codec = 'NONE'
scene.render.simplify_subdivision_render = 0
scene.render.simplify_child_particles_render = 0.0
scene.cycles.use_denoising = False
scene.cycles.samples = 128
scene.cycles.sampling_pattern = 'TABULATED_SOBOL'
scene.cycles.use_adaptive_sampling = False
scene.cycles.use_light_tree = False
scene.view_settings.view_transform = 'Filmic'
bpy.context.view_layer.update()
